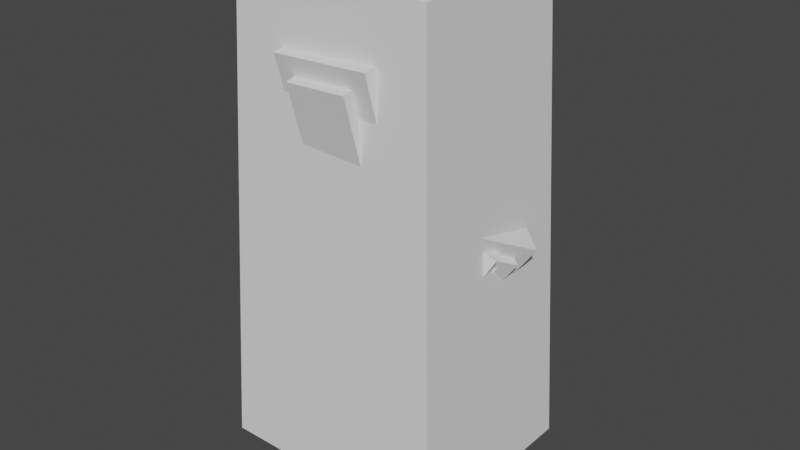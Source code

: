 # Source: LowPolyTree1.blend  (saved by Blender 3.4.6; exported with 4.5.12 LTS)
import bpy
from mathutils import Matrix  # noqa: F401  (used for matrix-valued properties, if any)

bpy.ops.wm.read_factory_settings(use_empty=True)
scene = bpy.context.scene
scene.name = 'Scene'

# ---- collections
col_tree = bpy.data.collections.new('Tree'); scene.collection.children.link(col_tree)
col_tree2 = bpy.data.collections.new('Tree2'); scene.collection.children.link(col_tree2)
col_tree3 = bpy.data.collections.new('Tree3'); scene.collection.children.link(col_tree3)
col_tree4 = bpy.data.collections.new('Tree4'); scene.collection.children.link(col_tree4)
col_bush = bpy.data.collections.new('Bush'); scene.collection.children.link(col_bush)
col_rock1 = bpy.data.collections.new('Rock1'); scene.collection.children.link(col_rock1)
col_mountain1 = bpy.data.collections.new('Mountain1'); scene.collection.children.link(col_mountain1)

# ---- world
world_world = bpy.data.worlds.new('World'); scene.world = world_world
world_world.use_nodes = True; world_world.node_tree.nodes.clear()
_N = world_world.node_tree.nodes; _L = world_world.node_tree.links
n0 = _N.new('ShaderNodeOutputWorld'); n0.name = 'World Output'; n0.location = (300, 300)
n1 = _N.new('ShaderNodeBackground'); n1.name = 'Background'; n1.location = (10, 300)
n1.inputs[0].default_value = (0.05088, 0.05088, 0.05088, 1.0)
_L.new(n1.outputs[0], n0.inputs[0])
n0.is_active_output = True
world_world.color = (0.05088, 0.05088, 0.05088)
world_world.use_sun_shadow = False
world_world.sun_shadow_jitter_overblur = 0.0

# ---- meshes
me_cube_002 = bpy.data.meshes.new('Cube.002')
me_cube_002.from_pydata([(-1.0, -1.0, -1.0), (-1.0, -1.0, 1.0), (-1.0, 1.0, -1.0), (-1.0, 1.0, 1.0), (9.957, -1.0, 11.05), (9.957, -1.0, 13.05), (9.957, 1.0, 11.05), (9.957, 1.0, 13.05), (-3.708, -0.7602, -28.85), (-3.125, -5.476, 36.81), (-3.708, 3.016, -28.85), (-3.125, -2.867, 36.81), (0.06792, -0.7602, -28.85), (-0.515, -5.476, 36.81), (0.06792, 3.016, -28.85), (-0.515, -2.867, 36.81), (-3.452, -3.487, 25.18), (-3.708, -1.143, -12.59), (-3.55, -3.062, 21.7), (-3.64, -2.619, 16.56), (-3.668, -2.14, 10.08), (-3.69, -1.716, 2.726), (-3.703, -1.376, -5.008), (-3.708, 2.632, -12.59), (-3.455, -0.1684, 24.92), (-3.703, 2.392, -5.017), (-3.69, 2.032, 2.689), (-3.669, 1.574, 10.0), (-3.642, 1.051, 16.42), (-3.553, 0.4411, 21.5), (0.06792, 2.632, -12.59), (-0.1844, -0.1684, 24.92), (0.06344, 2.392, -5.017), (0.05029, 2.032, 2.689), (0.02937, 1.574, 10.0), (0.002103, 1.051, 16.42), (-0.08661, 0.4411, 21.5), (0.06792, -1.143, -12.59), (-0.188, -3.487, 25.18), (0.06331, -1.376, -5.008), (0.04977, -1.716, 2.726), (0.02824, -2.14, 10.08), (0.0001744, -2.619, 16.56), (-0.08938, -3.062, 21.7), (-2.469, 0.3374, 6.041), (-2.469, 0.3374, 7.342), (-2.206, -0.9364, 6.041), (-2.206, -0.9364, 7.342), (-11.15, -1.456, 15.73), (-11.15, -1.456, 17.03), (-10.89, -2.729, 15.73), (-10.89, -2.729, 17.03)], [], [(0, 1, 3, 2), (2, 3, 7, 6), (6, 7, 5, 4), (4, 5, 1, 0), (2, 6, 4, 0), (7, 3, 1, 5), (12, 37, 17, 8), (14, 30, 37, 12), (8, 17, 23, 10), (10, 14, 12, 8), (15, 11, 9, 13), (10, 23, 30, 14), (31, 15, 13, 38), (24, 11, 15, 31), (16, 9, 11, 24), (38, 16, 18, 43), (43, 18, 19, 42), (42, 19, 20, 41), (41, 20, 21, 40), (40, 21, 22, 39), (39, 22, 17, 37), (31, 38, 43, 36), (36, 43, 42, 35), (35, 42, 41, 34), (34, 41, 40, 33), (33, 40, 39, 32), (32, 39, 37, 30), (24, 31, 36, 29), (29, 36, 35, 28), (28, 35, 34, 27), (27, 34, 33, 26), (26, 33, 32, 25), (25, 32, 30, 23), (16, 24, 29, 18), (18, 29, 28, 19), (19, 28, 27, 20), (20, 27, 26, 21), (21, 26, 25, 22), (22, 25, 23, 17), (38, 13, 9, 16), (44, 45, 47, 46), (46, 47, 51, 50), (50, 51, 49, 48), (48, 49, 45, 44), (46, 50, 48, 44), (51, 47, 45, 49)])
_uv = me_cube_002.uv_layers.new(name='UVMap')
_uv.uv.foreach_set('vector', [0.375, 0.0, 0.625, 0.0, 0.625, 0.25, 0.375, 0.25, 0.375, 0.25, 0.625, 0.25, 0.625, 0.5, 0.375, 0.5, 0.375, 0.5, 0.625, 0.5, 0.625, 0.75, 0.375, 0.75, 0.375, 0.75, 0.625, 0.75, 0.625, 1.0, 0.375, 1.0, 0.125, 0.5, 0.375, 0.5, 0.375, 0.75, 0.125, 0.75, 0.625, 0.5, 0.875, 0.5, 0.875, 0.75, 0.625, 0.75, 0.375, 0.75, 0.4209, 0.75, 0.4209, 1.0, 0.375, 1.0, 0.375, 0.5, 0.4209, 0.5, 0.4209, 0.75, 0.375, 0.75, 0.375, 0.0, 0.4209, 0.0, 0.4209, 0.25, 0.375, 0.25, 0.125, 0.5, 0.375, 0.5, 0.375, 0.75, 0.125, 0.75, 0.625, 0.5, 0.875, 0.5, 0.875, 0.75, 0.625, 0.75, 0.375, 0.25, 0.4209, 0.25, 0.4209, 0.5, 0.375, 0.5, 0.5554, 0.5, 0.625, 0.5, 0.625, 0.75, 0.557, 0.75, 0.5554, 0.25, 0.625, 0.25, 0.625, 0.5, 0.5554, 0.5, 0.557, 0.0, 0.625, 0.0, 0.625, 0.25, 0.5554, 0.25, 0.557, 0.75, 0.557, 1.0, 0.5411, 0.9998, 0.5391, 0.7557, 0.5391, 0.7557, 0.5411, 0.9998, 0.524, 0.9993, 0.5159, 0.7721, 0.5159, 0.7721, 0.524, 0.9993, 0.5, 0.9974, 0.5, 0.7513, 0.5, 0.7513, 0.5, 0.9974, 0.4678, 0.9988, 0.4659, 0.7576, 0.4659, 0.7576, 0.4678, 0.9988, 0.4432, 0.9997, 0.4428, 0.7519, 0.4428, 0.7519, 0.4432, 0.9997, 0.4209, 1.0, 0.4209, 0.75, 0.5554, 0.5, 0.557, 0.75, 0.5391, 0.7557, 0.5379, 0.5055, 0.5379, 0.5055, 0.5391, 0.7557, 0.5159, 0.7721, 0.5154, 0.5218, 0.5154, 0.5218, 0.5159, 0.7721, 0.5, 0.7513, 0.5, 0.5119, 0.5, 0.5119, 0.5, 0.7513, 0.4659, 0.7576, 0.4661, 0.5074, 0.4661, 0.5074, 0.4659, 0.7576, 0.4428, 0.7519, 0.4428, 0.5019, 0.4428, 0.5019, 0.4428, 0.7519, 0.4209, 0.75, 0.4209, 0.5, 0.5554, 0.25, 0.5554, 0.5, 0.5379, 0.5055, 0.5379, 0.2445, 0.5379, 0.2445, 0.5379, 0.5055, 0.5154, 0.5218, 0.5154, 0.2282, 0.5154, 0.2282, 0.5154, 0.5218, 0.5, 0.5119, 0.5, 0.2381, 0.5, 0.2381, 0.5, 0.5119, 0.4661, 0.5074, 0.4661, 0.2426, 0.4661, 0.2426, 0.4661, 0.5074, 0.4428, 0.5019, 0.4428, 0.2481, 0.4428, 0.2481, 0.4428, 0.5019, 0.4209, 0.5, 0.4209, 0.25, 0.557, 0.0, 0.5554, 0.25, 0.5379, 0.2445, 0.537, -0.0112, 0.537, -0.0112, 0.5379, 0.2445, 0.5154, 0.2282, 0.5078, -0.04355, 0.5078, -0.04355, 0.5154, 0.2282, 0.5, 0.2381, 0.5, 0.0, 0.5, 0.0, 0.5, 0.2381, 0.4661, 0.2426, 0.4641, -0.01397, 0.4641, -0.01397, 0.4661, 0.2426, 0.4428, 0.2481, 0.4423, -0.003554, 0.4423, -0.003554, 0.4428, 0.2481, 0.4209, 0.25, 0.4209, 0.0, 0.557, 0.75, 0.625, 0.75, 0.625, 1.0, 0.557, 1.0, 0.375, 0.0, 0.625, 0.0, 0.625, 0.25, 0.375, 0.25, 0.375, 0.25, 0.625, 0.25, 0.625, 0.5, 0.375, 0.5, 0.375, 0.5, 0.625, 0.5, 0.625, 0.75, 0.375, 0.75, 0.375, 0.75, 0.625, 0.75, 0.625, 1.0, 0.375, 1.0, 0.125, 0.5, 0.375, 0.5, 0.375, 0.75, 0.125, 0.75, 0.625, 0.5, 0.875, 0.5, 0.875, 0.75, 0.625, 0.75])
me_cube_002.update()
me_cube_004 = bpy.data.meshes.new('Cube.004')
me_cube_004.from_pydata([(-0.6398, -1.0, -0.6398), (-0.6398, -1.0, 0.6398), (-1.0, 0.6179, -0.4995), (-1.0, 0.6179, 0.4995), (1.0, -0.6192, -0.6192), (1.0, -0.6192, 0.6192), (1.0, 0.6192, -0.6192), (1.0, 0.6192, 0.6192), (0.6295, 0.9934, 0.6295), (0.6295, 0.9934, -0.6295), (0.6398, -1.0, -0.6398), (0.6398, -1.0, 0.6398), (-1.0, -0.6179, -0.4995), (-1.0, -0.6179, 0.4995), (0.6226, -0.6226, 1.0), (1.0, -1.0, -1.0), (-0.6295, 0.9934, -0.6295), (-1.0, -1.0, -1.0), (-0.6226, -0.6226, 1.0), (-0.6295, 0.9934, 0.6295), (-0.6226, 0.6226, 1.0), (-1.0, 1.0, -1.0), (1.0, 1.0, -1.0), (0.6226, 0.6226, 1.0), (-1.0, -1.0, 1.0), (-1.0, 1.0, 1.0), (1.0, 1.0, 1.0), (1.0, -1.0, 1.0), (-1.209, -0.6179, -0.4995), (-1.209, -0.6179, 0.4995), (-1.209, 0.6179, 0.4995), (-1.209, 0.6179, -0.4995), (-0.6295, 1.216, -0.6295), (-0.6295, 1.216, 0.6295), (0.6295, 1.216, 0.6295), (0.6295, 1.216, -0.6295), (1.209, 0.6192, -0.6192), (1.209, 0.6192, 0.6192), (1.209, -0.6192, 0.6192), (1.209, -0.6192, -0.6192), (0.6398, -1.209, -0.6398), (0.6398, -1.209, 0.6398), (-0.6398, -1.209, 0.6398), (-0.6398, -1.209, -0.6398), (0.6226, 0.6226, 1.209), (-0.6226, 0.6226, 1.209), (-0.6226, -0.6226, 1.209), (0.6226, -0.6226, 1.209)], [], [(21, 22, 15, 17), (7, 6, 22, 26), (6, 4, 15, 22), (5, 7, 26, 27), (4, 5, 27, 15), (0, 1, 24, 17), (11, 10, 15, 27), (10, 0, 17, 15), (1, 11, 27, 24), (12, 2, 21, 17), (13, 12, 17, 24), (3, 13, 24, 25), (2, 3, 25, 21), (19, 16, 21, 25), (16, 9, 22, 21), (8, 19, 25, 26), (9, 8, 26, 22), (18, 20, 25, 24), (20, 23, 26, 25), (23, 14, 27, 26), (14, 18, 24, 27), (28, 29, 30, 31), (13, 29, 28, 12), (3, 30, 29, 13), (2, 31, 30, 3), (12, 28, 31, 2), (32, 33, 34, 35), (19, 33, 32, 16), (8, 34, 33, 19), (9, 35, 34, 8), (16, 32, 35, 9), (36, 37, 38, 39), (7, 37, 36, 6), (5, 38, 37, 7), (4, 39, 38, 5), (6, 36, 39, 4), (40, 41, 42, 43), (11, 41, 40, 10), (1, 42, 41, 11), (0, 43, 42, 1), (10, 40, 43, 0), (44, 45, 46, 47), (20, 45, 44, 23), (18, 46, 45, 20), (14, 47, 46, 18), (23, 44, 47, 14)])
_uv = me_cube_004.uv_layers.new(name='UVMap')
_uv.uv.foreach_set('vector', [0.125, 0.5, 0.375, 0.5, 0.375, 0.75, 0.125, 0.75, 0.5868, 0.5382, 0.4132, 0.5382, 0.375, 0.5, 0.625, 0.5, 0.4132, 0.5382, 0.4132, 0.7118, 0.375, 0.75, 0.375, 0.5, 0.5868, 0.7118, 0.5868, 0.5382, 0.625, 0.5, 0.625, 0.75, 0.4132, 0.7118, 0.5868, 0.7118, 0.625, 0.75, 0.375, 0.75, 0.4132, 0.9618, 0.5868, 0.9618, 0.625, 1.0, 0.375, 1.0, 0.5868, 0.7882, 0.4132, 0.7882, 0.375, 0.75, 0.625, 0.75, 0.4132, 0.7882, 0.4132, 0.9618, 0.375, 1.0, 0.375, 0.75, 0.5868, 0.9618, 0.5868, 0.7882, 0.625, 0.75, 0.625, 1.0, 0.4228, 0.04776, 0.4228, 0.2022, 0.375, 0.25, 0.375, 0.0, 0.5772, 0.04776, 0.4228, 0.04776, 0.375, 0.0, 0.625, 0.0, 0.5772, 0.2022, 0.5772, 0.04776, 0.625, 0.0, 0.625, 0.25, 0.4228, 0.2022, 0.5772, 0.2022, 0.625, 0.25, 0.375, 0.25, 0.574, 0.301, 0.426, 0.301, 0.375, 0.25, 0.625, 0.25, 0.426, 0.301, 0.426, 0.449, 0.375, 0.5, 0.375, 0.25, 0.574, 0.449, 0.574, 0.301, 0.625, 0.25, 0.625, 0.5, 0.426, 0.449, 0.574, 0.449, 0.625, 0.5, 0.375, 0.5, 0.8278, 0.7028, 0.8278, 0.5472, 0.875, 0.5, 0.875, 0.75, 0.8278, 0.5472, 0.6722, 0.5472, 0.625, 0.5, 0.875, 0.5, 0.6722, 0.5472, 0.6722, 0.7028, 0.625, 0.75, 0.625, 0.5, 0.6722, 0.7028, 0.8278, 0.7028, 0.875, 0.75, 0.625, 0.75, 0.4228, 0.04776, 0.5772, 0.04776, 0.5772, 0.2022, 0.4228, 0.2022, 0.5772, 0.04776, 0.5772, 0.04776, 0.4228, 0.04776, 0.4228, 0.04776, 0.5772, 0.2022, 0.5772, 0.2022, 0.5772, 0.04776, 0.5772, 0.04776, 0.4228, 0.2022, 0.4228, 0.2022, 0.5772, 0.2022, 0.5772, 0.2022, 0.4228, 0.04776, 0.4228, 0.04776, 0.4228, 0.2022, 0.4228, 0.2022, 0.426, 0.301, 0.574, 0.301, 0.574, 0.449, 0.426, 0.449, 0.574, 0.301, 0.574, 0.301, 0.426, 0.301, 0.426, 0.301, 0.574, 0.449, 0.574, 0.449, 0.574, 0.301, 0.574, 0.301, 0.426, 0.449, 0.426, 0.449, 0.574, 0.449, 0.574, 0.449, 0.426, 0.301, 0.426, 0.301, 0.426, 0.449, 0.426, 0.449, 0.4132, 0.5382, 0.5868, 0.5382, 0.5868, 0.7118, 0.4132, 0.7118, 0.5868, 0.5382, 0.5868, 0.5382, 0.4132, 0.5382, 0.4132, 0.5382, 0.5868, 0.7118, 0.5868, 0.7118, 0.5868, 0.5382, 0.5868, 0.5382, 0.4132, 0.7118, 0.4132, 0.7118, 0.5868, 0.7118, 0.5868, 0.7118, 0.4132, 0.5382, 0.4132, 0.5382, 0.4132, 0.7118, 0.4132, 0.7118, 0.4132, 0.7882, 0.5868, 0.7882, 0.5868, 0.9618, 0.4132, 0.9618, 0.5868, 0.7882, 0.5868, 0.7882, 0.4132, 0.7882, 0.4132, 0.7882, 0.5868, 0.9618, 0.5868, 0.9618, 0.5868, 0.7882, 0.5868, 0.7882, 0.4132, 0.9618, 0.4132, 0.9618, 0.5868, 0.9618, 0.5868, 0.9618, 0.4132, 0.7882, 0.4132, 0.7882, 0.4132, 0.9618, 0.4132, 0.9618, 0.6722, 0.5472, 0.8278, 0.5472, 0.8278, 0.7028, 0.6722, 0.7028, 0.8278, 0.5472, 0.8278, 0.5472, 0.6722, 0.5472, 0.6722, 0.5472, 0.8278, 0.7028, 0.8278, 0.7028, 0.8278, 0.5472, 0.8278, 0.5472, 0.6722, 0.7028, 0.6722, 0.7028, 0.8278, 0.7028, 0.8278, 0.7028, 0.6722, 0.5472, 0.6722, 0.5472, 0.6722, 0.7028, 0.6722, 0.7028])
me_cube_004.update()
me_cube_005 = bpy.data.meshes.new('Cube.005')
me_cube_005.from_pydata([(-0.6398, -1.0, -0.6398), (-0.6398, -1.0, 0.6398), (-1.0, 0.6179, -0.4995), (-1.0, 0.6179, 0.4995), (1.0, -0.6192, -0.6192), (1.0, -0.6192, 0.6192), (1.0, 0.6192, -0.6192), (1.0, 0.6192, 0.6192), (0.6295, 0.9934, 0.6295), (0.6295, 0.9934, -0.6295), (0.6398, -1.0, -0.6398), (0.6398, -1.0, 0.6398), (-1.0, -0.6179, -0.4995), (-1.0, -0.6179, 0.4995), (1.0, -1.0, -1.0), (-0.6295, 0.9934, -0.6295), (-1.0, -1.0, -1.0), (-0.6295, 0.9934, 0.6295), (-1.0, 1.0, -1.0), (1.0, 1.0, -1.0), (-1.0, -1.0, 1.0), (-1.0, 1.0, 1.0), (1.0, 1.0, 1.0), (1.0, -1.0, 1.0), (-1.209, -0.6179, -0.4995), (-1.209, -0.6179, 0.4995), (-1.209, 0.6179, 0.4995), (-1.209, 0.6179, -0.4995), (-0.6295, 1.216, -0.6295), (-0.6295, 1.216, 0.6295), (0.6295, 1.216, 0.6295), (0.6295, 1.216, -0.6295), (1.209, 0.6192, -0.6192), (1.209, 0.6192, 0.6192), (1.209, -0.6192, 0.6192), (1.209, -0.6192, -0.6192), (0.6398, -1.209, -0.6398), (0.6398, -1.209, 0.6398), (-0.6398, -1.209, 0.6398), (-0.6398, -1.209, -0.6398)], [], [(18, 19, 14, 16), (7, 6, 19, 22), (6, 4, 14, 19), (5, 7, 22, 23), (4, 5, 23, 14), (0, 1, 20, 16), (11, 10, 14, 23), (10, 0, 16, 14), (1, 11, 23, 20), (12, 2, 18, 16), (13, 12, 16, 20), (3, 13, 20, 21), (2, 3, 21, 18), (17, 15, 18, 21), (15, 9, 19, 18), (8, 17, 21, 22), (9, 8, 22, 19), (24, 25, 26, 27), (13, 25, 24, 12), (3, 26, 25, 13), (2, 27, 26, 3), (12, 24, 27, 2), (28, 29, 30, 31), (17, 29, 28, 15), (8, 30, 29, 17), (9, 31, 30, 8), (15, 28, 31, 9), (32, 33, 34, 35), (7, 33, 32, 6), (5, 34, 33, 7), (4, 35, 34, 5), (6, 32, 35, 4), (36, 37, 38, 39), (11, 37, 36, 10), (1, 38, 37, 11), (0, 39, 38, 1), (10, 36, 39, 0), (21, 20, 23, 22)])
_uv = me_cube_005.uv_layers.new(name='UVMap')
_uv.uv.foreach_set('vector', [0.125, 0.5, 0.375, 0.5, 0.375, 0.75, 0.125, 0.75, 0.5868, 0.5382, 0.4132, 0.5382, 0.375, 0.5, 0.625, 0.5, 0.4132, 0.5382, 0.4132, 0.7118, 0.375, 0.75, 0.375, 0.5, 0.5868, 0.7118, 0.5868, 0.5382, 0.625, 0.5, 0.625, 0.75, 0.4132, 0.7118, 0.5868, 0.7118, 0.625, 0.75, 0.375, 0.75, 0.4132, 0.9618, 0.5868, 0.9618, 0.625, 1.0, 0.375, 1.0, 0.5868, 0.7882, 0.4132, 0.7882, 0.375, 0.75, 0.625, 0.75, 0.4132, 0.7882, 0.4132, 0.9618, 0.375, 1.0, 0.375, 0.75, 0.5868, 0.9618, 0.5868, 0.7882, 0.625, 0.75, 0.625, 1.0, 0.4228, 0.04776, 0.4228, 0.2022, 0.375, 0.25, 0.375, 0.0, 0.5772, 0.04776, 0.4228, 0.04776, 0.375, 0.0, 0.625, 0.0, 0.5772, 0.2022, 0.5772, 0.04776, 0.625, 0.0, 0.625, 0.25, 0.4228, 0.2022, 0.5772, 0.2022, 0.625, 0.25, 0.375, 0.25, 0.574, 0.301, 0.426, 0.301, 0.375, 0.25, 0.625, 0.25, 0.426, 0.301, 0.426, 0.449, 0.375, 0.5, 0.375, 0.25, 0.574, 0.449, 0.574, 0.301, 0.625, 0.25, 0.625, 0.5, 0.426, 0.449, 0.574, 0.449, 0.625, 0.5, 0.375, 0.5, 0.4228, 0.04776, 0.5772, 0.04776, 0.5772, 0.2022, 0.4228, 0.2022, 0.5772, 0.04776, 0.5772, 0.04776, 0.4228, 0.04776, 0.4228, 0.04776, 0.5772, 0.2022, 0.5772, 0.2022, 0.5772, 0.04776, 0.5772, 0.04776, 0.4228, 0.2022, 0.4228, 0.2022, 0.5772, 0.2022, 0.5772, 0.2022, 0.4228, 0.04776, 0.4228, 0.04776, 0.4228, 0.2022, 0.4228, 0.2022, 0.426, 0.301, 0.574, 0.301, 0.574, 0.449, 0.426, 0.449, 0.574, 0.301, 0.574, 0.301, 0.426, 0.301, 0.426, 0.301, 0.574, 0.449, 0.574, 0.449, 0.574, 0.301, 0.574, 0.301, 0.426, 0.449, 0.426, 0.449, 0.574, 0.449, 0.574, 0.449, 0.426, 0.301, 0.426, 0.301, 0.426, 0.449, 0.426, 0.449, 0.4132, 0.5382, 0.5868, 0.5382, 0.5868, 0.7118, 0.4132, 0.7118, 0.5868, 0.5382, 0.5868, 0.5382, 0.4132, 0.5382, 0.4132, 0.5382, 0.5868, 0.7118, 0.5868, 0.7118, 0.5868, 0.5382, 0.5868, 0.5382, 0.4132, 0.7118, 0.4132, 0.7118, 0.5868, 0.7118, 0.5868, 0.7118, 0.4132, 0.5382, 0.4132, 0.5382, 0.4132, 0.7118, 0.4132, 0.7118, 0.4132, 0.7882, 0.5868, 0.7882, 0.5868, 0.9618, 0.4132, 0.9618, 0.5868, 0.7882, 0.5868, 0.7882, 0.4132, 0.7882, 0.4132, 0.7882, 0.5868, 0.9618, 0.5868, 0.9618, 0.5868, 0.7882, 0.5868, 0.7882, 0.4132, 0.9618, 0.4132, 0.9618, 0.5868, 0.9618, 0.5868, 0.9618, 0.4132, 0.7882, 0.4132, 0.7882, 0.4132, 0.9618, 0.4132, 0.9618, 0.875, 0.5, 0.875, 0.75, 0.625, 0.75, 0.625, 0.5])
me_cube_005.update()
me_cube_006 = bpy.data.meshes.new('Cube.006')
me_cube_006.from_pydata([(-0.6398, -1.0, -0.6398), (-0.6398, -1.0, 0.6398), (-1.0, 0.6179, -0.4995), (-1.0, 0.6179, 0.4995), (1.0, -0.6192, -0.6192), (1.0, -0.6192, 0.6192), (1.0, 0.6192, -0.6192), (1.0, 0.6192, 0.6192), (0.6295, 0.9934, 0.6295), (0.6295, 0.9934, -0.6295), (0.6398, -1.0, -0.6398), (0.6398, -1.0, 0.6398), (-1.0, -0.6179, -0.4995), (-1.0, -0.6179, 0.4995), (1.0, -1.0, -1.0), (-0.6295, 0.9934, -0.6295), (-1.0, -1.0, -1.0), (-0.6295, 0.9934, 0.6295), (-1.0, 1.0, -1.0), (1.0, 1.0, -1.0), (-1.0, -1.0, 1.0), (-1.0, 1.0, 1.0), (1.0, 1.0, 1.0), (1.0, -1.0, 1.0), (-1.209, -0.6179, -0.4995), (-1.209, -0.6179, 0.4995), (-1.209, 0.6179, 0.4995), (-1.209, 0.6179, -0.4995), (-0.6295, 1.216, -0.6295), (-0.6295, 1.216, 0.6295), (0.6295, 1.216, 0.6295), (0.6295, 1.216, -0.6295), (1.209, 0.6192, -0.6192), (1.209, 0.6192, 0.6192), (1.209, -0.6192, 0.6192), (1.209, -0.6192, -0.6192), (0.6398, -1.209, -0.6398), (0.6398, -1.209, 0.6398), (-0.6398, -1.209, 0.6398), (-0.6398, -1.209, -0.6398)], [], [(18, 19, 14, 16), (7, 6, 19, 22), (6, 4, 14, 19), (5, 7, 22, 23), (4, 5, 23, 14), (0, 1, 20, 16), (11, 10, 14, 23), (10, 0, 16, 14), (1, 11, 23, 20), (12, 2, 18, 16), (13, 12, 16, 20), (3, 13, 20, 21), (2, 3, 21, 18), (17, 15, 18, 21), (15, 9, 19, 18), (8, 17, 21, 22), (9, 8, 22, 19), (24, 25, 26, 27), (13, 25, 24, 12), (3, 26, 25, 13), (2, 27, 26, 3), (12, 24, 27, 2), (28, 29, 30, 31), (17, 29, 28, 15), (8, 30, 29, 17), (9, 31, 30, 8), (15, 28, 31, 9), (32, 33, 34, 35), (7, 33, 32, 6), (5, 34, 33, 7), (4, 35, 34, 5), (6, 32, 35, 4), (36, 37, 38, 39), (11, 37, 36, 10), (1, 38, 37, 11), (0, 39, 38, 1), (10, 36, 39, 0), (21, 20, 23, 22)])
_uv = me_cube_006.uv_layers.new(name='UVMap')
_uv.uv.foreach_set('vector', [0.125, 0.5, 0.375, 0.5, 0.375, 0.75, 0.125, 0.75, 0.5868, 0.5382, 0.4132, 0.5382, 0.375, 0.5, 0.625, 0.5, 0.4132, 0.5382, 0.4132, 0.7118, 0.375, 0.75, 0.375, 0.5, 0.5868, 0.7118, 0.5868, 0.5382, 0.625, 0.5, 0.625, 0.75, 0.4132, 0.7118, 0.5868, 0.7118, 0.625, 0.75, 0.375, 0.75, 0.4132, 0.9618, 0.5868, 0.9618, 0.625, 1.0, 0.375, 1.0, 0.5868, 0.7882, 0.4132, 0.7882, 0.375, 0.75, 0.625, 0.75, 0.4132, 0.7882, 0.4132, 0.9618, 0.375, 1.0, 0.375, 0.75, 0.5868, 0.9618, 0.5868, 0.7882, 0.625, 0.75, 0.625, 1.0, 0.4228, 0.04776, 0.4228, 0.2022, 0.375, 0.25, 0.375, 0.0, 0.5772, 0.04776, 0.4228, 0.04776, 0.375, 0.0, 0.625, 0.0, 0.5772, 0.2022, 0.5772, 0.04776, 0.625, 0.0, 0.625, 0.25, 0.4228, 0.2022, 0.5772, 0.2022, 0.625, 0.25, 0.375, 0.25, 0.574, 0.301, 0.426, 0.301, 0.375, 0.25, 0.625, 0.25, 0.426, 0.301, 0.426, 0.449, 0.375, 0.5, 0.375, 0.25, 0.574, 0.449, 0.574, 0.301, 0.625, 0.25, 0.625, 0.5, 0.426, 0.449, 0.574, 0.449, 0.625, 0.5, 0.375, 0.5, 0.4228, 0.04776, 0.5772, 0.04776, 0.5772, 0.2022, 0.4228, 0.2022, 0.5772, 0.04776, 0.5772, 0.04776, 0.4228, 0.04776, 0.4228, 0.04776, 0.5772, 0.2022, 0.5772, 0.2022, 0.5772, 0.04776, 0.5772, 0.04776, 0.4228, 0.2022, 0.4228, 0.2022, 0.5772, 0.2022, 0.5772, 0.2022, 0.4228, 0.04776, 0.4228, 0.04776, 0.4228, 0.2022, 0.4228, 0.2022, 0.426, 0.301, 0.574, 0.301, 0.574, 0.449, 0.426, 0.449, 0.574, 0.301, 0.574, 0.301, 0.426, 0.301, 0.426, 0.301, 0.574, 0.449, 0.574, 0.449, 0.574, 0.301, 0.574, 0.301, 0.426, 0.449, 0.426, 0.449, 0.574, 0.449, 0.574, 0.449, 0.426, 0.301, 0.426, 0.301, 0.426, 0.449, 0.426, 0.449, 0.4132, 0.5382, 0.5868, 0.5382, 0.5868, 0.7118, 0.4132, 0.7118, 0.5868, 0.5382, 0.5868, 0.5382, 0.4132, 0.5382, 0.4132, 0.5382, 0.5868, 0.7118, 0.5868, 0.7118, 0.5868, 0.5382, 0.5868, 0.5382, 0.4132, 0.7118, 0.4132, 0.7118, 0.5868, 0.7118, 0.5868, 0.7118, 0.4132, 0.5382, 0.4132, 0.5382, 0.4132, 0.7118, 0.4132, 0.7118, 0.4132, 0.7882, 0.5868, 0.7882, 0.5868, 0.9618, 0.4132, 0.9618, 0.5868, 0.7882, 0.5868, 0.7882, 0.4132, 0.7882, 0.4132, 0.7882, 0.5868, 0.9618, 0.5868, 0.9618, 0.5868, 0.7882, 0.5868, 0.7882, 0.4132, 0.9618, 0.4132, 0.9618, 0.5868, 0.9618, 0.5868, 0.9618, 0.4132, 0.7882, 0.4132, 0.7882, 0.4132, 0.9618, 0.4132, 0.9618, 0.875, 0.5, 0.875, 0.75, 0.625, 0.75, 0.625, 0.5])
me_cube_006.update()
me_cube_008 = bpy.data.meshes.new('Cube.008')
me_cube_008.from_pydata([(-0.6398, -1.0, -0.6398), (-0.6398, -1.0, 0.6398), (-1.0, 0.6179, -0.4995), (-1.0, 0.6179, 0.4995), (1.0, -0.6192, -0.6192), (1.0, -0.6192, 0.6192), (1.0, 0.6192, -0.6192), (1.0, 0.6192, 0.6192), (0.6295, 0.9934, 0.6295), (0.6295, 0.9934, -0.6295), (0.6398, -1.0, -0.6398), (0.6398, -1.0, 0.6398), (-1.0, -0.6179, -0.4995), (-1.0, -0.6179, 0.4995), (1.0, -1.0, -1.0), (-0.6295, 0.9934, -0.6295), (-1.0, -1.0, -1.0), (-0.6295, 0.9934, 0.6295), (-1.0, 1.0, -1.0), (1.0, 1.0, -1.0), (-1.0, -1.0, 1.0), (-1.0, 1.0, 1.0), (1.0, 1.0, 1.0), (1.0, -1.0, 1.0), (-1.209, -0.6179, -0.4995), (-1.209, -0.6179, 0.4995), (-1.209, 0.6179, 0.4995), (-1.209, 0.6179, -0.4995), (-0.6295, 1.216, -0.6295), (-0.6295, 1.216, 0.6295), (0.6295, 1.216, 0.6295), (0.6295, 1.216, -0.6295), (1.209, 0.6192, -0.6192), (1.209, 0.6192, 0.6192), (1.209, -0.6192, 0.6192), (1.209, -0.6192, -0.6192), (0.6398, -1.209, -0.6398), (0.6398, -1.209, 0.6398), (-0.6398, -1.209, 0.6398), (-0.6398, -1.209, -0.6398)], [], [(18, 19, 14, 16), (7, 6, 19, 22), (6, 4, 14, 19), (5, 7, 22, 23), (4, 5, 23, 14), (0, 1, 20, 16), (11, 10, 14, 23), (10, 0, 16, 14), (1, 11, 23, 20), (12, 2, 18, 16), (13, 12, 16, 20), (3, 13, 20, 21), (2, 3, 21, 18), (17, 15, 18, 21), (15, 9, 19, 18), (8, 17, 21, 22), (9, 8, 22, 19), (24, 25, 26, 27), (13, 25, 24, 12), (3, 26, 25, 13), (2, 27, 26, 3), (12, 24, 27, 2), (28, 29, 30, 31), (17, 29, 28, 15), (8, 30, 29, 17), (9, 31, 30, 8), (15, 28, 31, 9), (32, 33, 34, 35), (7, 33, 32, 6), (5, 34, 33, 7), (4, 35, 34, 5), (6, 32, 35, 4), (36, 37, 38, 39), (11, 37, 36, 10), (1, 38, 37, 11), (0, 39, 38, 1), (10, 36, 39, 0), (21, 20, 23, 22)])
_uv = me_cube_008.uv_layers.new(name='UVMap')
_uv.uv.foreach_set('vector', [0.125, 0.5, 0.375, 0.5, 0.375, 0.75, 0.125, 0.75, 0.5868, 0.5382, 0.4132, 0.5382, 0.375, 0.5, 0.625, 0.5, 0.4132, 0.5382, 0.4132, 0.7118, 0.375, 0.75, 0.375, 0.5, 0.5868, 0.7118, 0.5868, 0.5382, 0.625, 0.5, 0.625, 0.75, 0.4132, 0.7118, 0.5868, 0.7118, 0.625, 0.75, 0.375, 0.75, 0.4132, 0.9618, 0.5868, 0.9618, 0.625, 1.0, 0.375, 1.0, 0.5868, 0.7882, 0.4132, 0.7882, 0.375, 0.75, 0.625, 0.75, 0.4132, 0.7882, 0.4132, 0.9618, 0.375, 1.0, 0.375, 0.75, 0.5868, 0.9618, 0.5868, 0.7882, 0.625, 0.75, 0.625, 1.0, 0.4228, 0.04776, 0.4228, 0.2022, 0.375, 0.25, 0.375, 0.0, 0.5772, 0.04776, 0.4228, 0.04776, 0.375, 0.0, 0.625, 0.0, 0.5772, 0.2022, 0.5772, 0.04776, 0.625, 0.0, 0.625, 0.25, 0.4228, 0.2022, 0.5772, 0.2022, 0.625, 0.25, 0.375, 0.25, 0.574, 0.301, 0.426, 0.301, 0.375, 0.25, 0.625, 0.25, 0.426, 0.301, 0.426, 0.449, 0.375, 0.5, 0.375, 0.25, 0.574, 0.449, 0.574, 0.301, 0.625, 0.25, 0.625, 0.5, 0.426, 0.449, 0.574, 0.449, 0.625, 0.5, 0.375, 0.5, 0.4228, 0.04776, 0.5772, 0.04776, 0.5772, 0.2022, 0.4228, 0.2022, 0.5772, 0.04776, 0.5772, 0.04776, 0.4228, 0.04776, 0.4228, 0.04776, 0.5772, 0.2022, 0.5772, 0.2022, 0.5772, 0.04776, 0.5772, 0.04776, 0.4228, 0.2022, 0.4228, 0.2022, 0.5772, 0.2022, 0.5772, 0.2022, 0.4228, 0.04776, 0.4228, 0.04776, 0.4228, 0.2022, 0.4228, 0.2022, 0.426, 0.301, 0.574, 0.301, 0.574, 0.449, 0.426, 0.449, 0.574, 0.301, 0.574, 0.301, 0.426, 0.301, 0.426, 0.301, 0.574, 0.449, 0.574, 0.449, 0.574, 0.301, 0.574, 0.301, 0.426, 0.449, 0.426, 0.449, 0.574, 0.449, 0.574, 0.449, 0.426, 0.301, 0.426, 0.301, 0.426, 0.449, 0.426, 0.449, 0.4132, 0.5382, 0.5868, 0.5382, 0.5868, 0.7118, 0.4132, 0.7118, 0.5868, 0.5382, 0.5868, 0.5382, 0.4132, 0.5382, 0.4132, 0.5382, 0.5868, 0.7118, 0.5868, 0.7118, 0.5868, 0.5382, 0.5868, 0.5382, 0.4132, 0.7118, 0.4132, 0.7118, 0.5868, 0.7118, 0.5868, 0.7118, 0.4132, 0.5382, 0.4132, 0.5382, 0.4132, 0.7118, 0.4132, 0.7118, 0.4132, 0.7882, 0.5868, 0.7882, 0.5868, 0.9618, 0.4132, 0.9618, 0.5868, 0.7882, 0.5868, 0.7882, 0.4132, 0.7882, 0.4132, 0.7882, 0.5868, 0.9618, 0.5868, 0.9618, 0.5868, 0.7882, 0.5868, 0.7882, 0.4132, 0.9618, 0.4132, 0.9618, 0.5868, 0.9618, 0.5868, 0.9618, 0.4132, 0.7882, 0.4132, 0.7882, 0.4132, 0.9618, 0.4132, 0.9618, 0.875, 0.5, 0.875, 0.75, 0.625, 0.75, 0.625, 0.5])
me_cube_008.update()
me_cube_009 = bpy.data.meshes.new('Cube.009')
me_cube_009.from_pydata([(-0.6398, -1.0, -0.6398), (-0.6398, -1.0, 0.6398), (-1.0, 0.6179, -0.4995), (-1.0, 0.6179, 0.4995), (1.0, -0.6192, -0.6192), (1.0, -0.6192, 0.6192), (1.0, 0.6192, -0.6192), (1.0, 0.6192, 0.6192), (0.6295, 0.9934, 0.6295), (0.6295, 0.9934, -0.6295), (0.6398, -1.0, -0.6398), (0.6398, -1.0, 0.6398), (-1.0, -0.6179, -0.4995), (-1.0, -0.6179, 0.4995), (1.0, -1.0, -1.0), (-0.6295, 0.9934, -0.6295), (-1.0, -1.0, -1.0), (-0.6295, 0.9934, 0.6295), (-1.0, 1.0, -1.0), (1.0, 1.0, -1.0), (-1.0, -1.0, 1.0), (-1.0, 1.0, 1.0), (1.0, 1.0, 1.0), (1.0, -1.0, 1.0), (-1.209, -0.6179, -0.4995), (-1.209, -0.6179, 0.4995), (-1.209, 0.6179, 0.4995), (-1.209, 0.6179, -0.4995), (-0.6295, 1.216, -0.6295), (-0.6295, 1.216, 0.6295), (0.6295, 1.216, 0.6295), (0.6295, 1.216, -0.6295), (1.209, 0.6192, -0.6192), (1.209, 0.6192, 0.6192), (1.209, -0.6192, 0.6192), (1.209, -0.6192, -0.6192), (0.6398, -1.209, -0.6398), (0.6398, -1.209, 0.6398), (-0.6398, -1.209, 0.6398), (-0.6398, -1.209, -0.6398)], [], [(18, 19, 14, 16), (7, 6, 19, 22), (6, 4, 14, 19), (5, 7, 22, 23), (4, 5, 23, 14), (0, 1, 20, 16), (11, 10, 14, 23), (10, 0, 16, 14), (1, 11, 23, 20), (12, 2, 18, 16), (13, 12, 16, 20), (3, 13, 20, 21), (2, 3, 21, 18), (17, 15, 18, 21), (15, 9, 19, 18), (8, 17, 21, 22), (9, 8, 22, 19), (24, 25, 26, 27), (13, 25, 24, 12), (3, 26, 25, 13), (2, 27, 26, 3), (12, 24, 27, 2), (28, 29, 30, 31), (17, 29, 28, 15), (8, 30, 29, 17), (9, 31, 30, 8), (15, 28, 31, 9), (32, 33, 34, 35), (7, 33, 32, 6), (5, 34, 33, 7), (4, 35, 34, 5), (6, 32, 35, 4), (36, 37, 38, 39), (11, 37, 36, 10), (1, 38, 37, 11), (0, 39, 38, 1), (10, 36, 39, 0), (21, 20, 23, 22)])
_uv = me_cube_009.uv_layers.new(name='UVMap')
_uv.uv.foreach_set('vector', [0.125, 0.5, 0.375, 0.5, 0.375, 0.75, 0.125, 0.75, 0.5868, 0.5382, 0.4132, 0.5382, 0.375, 0.5, 0.625, 0.5, 0.4132, 0.5382, 0.4132, 0.7118, 0.375, 0.75, 0.375, 0.5, 0.5868, 0.7118, 0.5868, 0.5382, 0.625, 0.5, 0.625, 0.75, 0.4132, 0.7118, 0.5868, 0.7118, 0.625, 0.75, 0.375, 0.75, 0.4132, 0.9618, 0.5868, 0.9618, 0.625, 1.0, 0.375, 1.0, 0.5868, 0.7882, 0.4132, 0.7882, 0.375, 0.75, 0.625, 0.75, 0.4132, 0.7882, 0.4132, 0.9618, 0.375, 1.0, 0.375, 0.75, 0.5868, 0.9618, 0.5868, 0.7882, 0.625, 0.75, 0.625, 1.0, 0.4228, 0.04776, 0.4228, 0.2022, 0.375, 0.25, 0.375, 0.0, 0.5772, 0.04776, 0.4228, 0.04776, 0.375, 0.0, 0.625, 0.0, 0.5772, 0.2022, 0.5772, 0.04776, 0.625, 0.0, 0.625, 0.25, 0.4228, 0.2022, 0.5772, 0.2022, 0.625, 0.25, 0.375, 0.25, 0.574, 0.301, 0.426, 0.301, 0.375, 0.25, 0.625, 0.25, 0.426, 0.301, 0.426, 0.449, 0.375, 0.5, 0.375, 0.25, 0.574, 0.449, 0.574, 0.301, 0.625, 0.25, 0.625, 0.5, 0.426, 0.449, 0.574, 0.449, 0.625, 0.5, 0.375, 0.5, 0.4228, 0.04776, 0.5772, 0.04776, 0.5772, 0.2022, 0.4228, 0.2022, 0.5772, 0.04776, 0.5772, 0.04776, 0.4228, 0.04776, 0.4228, 0.04776, 0.5772, 0.2022, 0.5772, 0.2022, 0.5772, 0.04776, 0.5772, 0.04776, 0.4228, 0.2022, 0.4228, 0.2022, 0.5772, 0.2022, 0.5772, 0.2022, 0.4228, 0.04776, 0.4228, 0.04776, 0.4228, 0.2022, 0.4228, 0.2022, 0.426, 0.301, 0.574, 0.301, 0.574, 0.449, 0.426, 0.449, 0.574, 0.301, 0.574, 0.301, 0.426, 0.301, 0.426, 0.301, 0.574, 0.449, 0.574, 0.449, 0.574, 0.301, 0.574, 0.301, 0.426, 0.449, 0.426, 0.449, 0.574, 0.449, 0.574, 0.449, 0.426, 0.301, 0.426, 0.301, 0.426, 0.449, 0.426, 0.449, 0.4132, 0.5382, 0.5868, 0.5382, 0.5868, 0.7118, 0.4132, 0.7118, 0.5868, 0.5382, 0.5868, 0.5382, 0.4132, 0.5382, 0.4132, 0.5382, 0.5868, 0.7118, 0.5868, 0.7118, 0.5868, 0.5382, 0.5868, 0.5382, 0.4132, 0.7118, 0.4132, 0.7118, 0.5868, 0.7118, 0.5868, 0.7118, 0.4132, 0.5382, 0.4132, 0.5382, 0.4132, 0.7118, 0.4132, 0.7118, 0.4132, 0.7882, 0.5868, 0.7882, 0.5868, 0.9618, 0.4132, 0.9618, 0.5868, 0.7882, 0.5868, 0.7882, 0.4132, 0.7882, 0.4132, 0.7882, 0.5868, 0.9618, 0.5868, 0.9618, 0.5868, 0.7882, 0.5868, 0.7882, 0.4132, 0.9618, 0.4132, 0.9618, 0.5868, 0.9618, 0.5868, 0.9618, 0.4132, 0.7882, 0.4132, 0.7882, 0.4132, 0.9618, 0.4132, 0.9618, 0.875, 0.5, 0.875, 0.75, 0.625, 0.75, 0.625, 0.5])
me_cube_009.update()
me_cube_010 = bpy.data.meshes.new('Cube.010')
me_cube_010.from_pydata([(-0.6398, -1.0, -0.6398), (-0.6398, -1.0, 0.6398), (-1.0, 0.6179, -0.4995), (-1.0, 0.6179, 0.4995), (1.0, -0.6192, -0.6192), (1.0, -0.6192, 0.6192), (1.0, 0.6192, -0.6192), (1.0, 0.6192, 0.6192), (0.6295, 0.9934, 0.6295), (0.6295, 0.9934, -0.6295), (0.6398, -1.0, -0.6398), (0.6398, -1.0, 0.6398), (-1.0, -0.6179, -0.4995), (-1.0, -0.6179, 0.4995), (1.0, -1.0, -1.0), (-0.6295, 0.9934, -0.6295), (-1.0, -1.0, -1.0), (-0.6295, 0.9934, 0.6295), (-1.0, 1.0, -1.0), (1.0, 1.0, -1.0), (-1.0, -1.0, 1.0), (-1.0, 1.0, 1.0), (1.0, 1.0, 1.0), (1.0, -1.0, 1.0), (-1.209, -0.6179, -0.4995), (-1.209, -0.6179, 0.4995), (-1.209, 0.6179, 0.4995), (-1.209, 0.6179, -0.4995), (-0.6295, 1.216, -0.6295), (-0.6295, 1.216, 0.6295), (0.6295, 1.216, 0.6295), (0.6295, 1.216, -0.6295), (1.209, 0.6192, -0.6192), (1.209, 0.6192, 0.6192), (1.209, -0.6192, 0.6192), (1.209, -0.6192, -0.6192), (0.6398, -1.209, -0.6398), (0.6398, -1.209, 0.6398), (-0.6398, -1.209, 0.6398), (-0.6398, -1.209, -0.6398)], [], [(18, 19, 14, 16), (7, 6, 19, 22), (6, 4, 14, 19), (5, 7, 22, 23), (4, 5, 23, 14), (0, 1, 20, 16), (11, 10, 14, 23), (10, 0, 16, 14), (1, 11, 23, 20), (12, 2, 18, 16), (13, 12, 16, 20), (3, 13, 20, 21), (2, 3, 21, 18), (17, 15, 18, 21), (15, 9, 19, 18), (8, 17, 21, 22), (9, 8, 22, 19), (24, 25, 26, 27), (13, 25, 24, 12), (3, 26, 25, 13), (2, 27, 26, 3), (12, 24, 27, 2), (28, 29, 30, 31), (17, 29, 28, 15), (8, 30, 29, 17), (9, 31, 30, 8), (15, 28, 31, 9), (32, 33, 34, 35), (7, 33, 32, 6), (5, 34, 33, 7), (4, 35, 34, 5), (6, 32, 35, 4), (36, 37, 38, 39), (11, 37, 36, 10), (1, 38, 37, 11), (0, 39, 38, 1), (10, 36, 39, 0), (21, 20, 23, 22)])
_uv = me_cube_010.uv_layers.new(name='UVMap')
_uv.uv.foreach_set('vector', [0.125, 0.5, 0.375, 0.5, 0.375, 0.75, 0.125, 0.75, 0.5868, 0.5382, 0.4132, 0.5382, 0.375, 0.5, 0.625, 0.5, 0.4132, 0.5382, 0.4132, 0.7118, 0.375, 0.75, 0.375, 0.5, 0.5868, 0.7118, 0.5868, 0.5382, 0.625, 0.5, 0.625, 0.75, 0.4132, 0.7118, 0.5868, 0.7118, 0.625, 0.75, 0.375, 0.75, 0.4132, 0.9618, 0.5868, 0.9618, 0.625, 1.0, 0.375, 1.0, 0.5868, 0.7882, 0.4132, 0.7882, 0.375, 0.75, 0.625, 0.75, 0.4132, 0.7882, 0.4132, 0.9618, 0.375, 1.0, 0.375, 0.75, 0.5868, 0.9618, 0.5868, 0.7882, 0.625, 0.75, 0.625, 1.0, 0.4228, 0.04776, 0.4228, 0.2022, 0.375, 0.25, 0.375, 0.0, 0.5772, 0.04776, 0.4228, 0.04776, 0.375, 0.0, 0.625, 0.0, 0.5772, 0.2022, 0.5772, 0.04776, 0.625, 0.0, 0.625, 0.25, 0.4228, 0.2022, 0.5772, 0.2022, 0.625, 0.25, 0.375, 0.25, 0.574, 0.301, 0.426, 0.301, 0.375, 0.25, 0.625, 0.25, 0.426, 0.301, 0.426, 0.449, 0.375, 0.5, 0.375, 0.25, 0.574, 0.449, 0.574, 0.301, 0.625, 0.25, 0.625, 0.5, 0.426, 0.449, 0.574, 0.449, 0.625, 0.5, 0.375, 0.5, 0.4228, 0.04776, 0.5772, 0.04776, 0.5772, 0.2022, 0.4228, 0.2022, 0.5772, 0.04776, 0.5772, 0.04776, 0.4228, 0.04776, 0.4228, 0.04776, 0.5772, 0.2022, 0.5772, 0.2022, 0.5772, 0.04776, 0.5772, 0.04776, 0.4228, 0.2022, 0.4228, 0.2022, 0.5772, 0.2022, 0.5772, 0.2022, 0.4228, 0.04776, 0.4228, 0.04776, 0.4228, 0.2022, 0.4228, 0.2022, 0.426, 0.301, 0.574, 0.301, 0.574, 0.449, 0.426, 0.449, 0.574, 0.301, 0.574, 0.301, 0.426, 0.301, 0.426, 0.301, 0.574, 0.449, 0.574, 0.449, 0.574, 0.301, 0.574, 0.301, 0.426, 0.449, 0.426, 0.449, 0.574, 0.449, 0.574, 0.449, 0.426, 0.301, 0.426, 0.301, 0.426, 0.449, 0.426, 0.449, 0.4132, 0.5382, 0.5868, 0.5382, 0.5868, 0.7118, 0.4132, 0.7118, 0.5868, 0.5382, 0.5868, 0.5382, 0.4132, 0.5382, 0.4132, 0.5382, 0.5868, 0.7118, 0.5868, 0.7118, 0.5868, 0.5382, 0.5868, 0.5382, 0.4132, 0.7118, 0.4132, 0.7118, 0.5868, 0.7118, 0.5868, 0.7118, 0.4132, 0.5382, 0.4132, 0.5382, 0.4132, 0.7118, 0.4132, 0.7118, 0.4132, 0.7882, 0.5868, 0.7882, 0.5868, 0.9618, 0.4132, 0.9618, 0.5868, 0.7882, 0.5868, 0.7882, 0.4132, 0.7882, 0.4132, 0.7882, 0.5868, 0.9618, 0.5868, 0.9618, 0.5868, 0.7882, 0.5868, 0.7882, 0.4132, 0.9618, 0.4132, 0.9618, 0.5868, 0.9618, 0.5868, 0.9618, 0.4132, 0.7882, 0.4132, 0.7882, 0.4132, 0.9618, 0.4132, 0.9618, 0.875, 0.5, 0.875, 0.75, 0.625, 0.75, 0.625, 0.5])
me_cube_010.update()
me_cube_011 = bpy.data.meshes.new('Cube.011')
me_cube_011.from_pydata([(-1.0, -1.0, -1.0), (-1.0, -1.0, 1.0), (-1.0, 1.0, -1.0), (-1.0, 1.0, 1.0), (9.957, -1.0, 11.05), (9.957, -1.0, 13.05), (9.957, 1.0, 11.05), (9.957, 1.0, 13.05), (-3.708, -0.7602, -28.85), (-3.125, -5.476, 36.81), (-3.708, 3.016, -28.85), (-3.125, -2.867, 36.81), (0.06792, -0.7602, -28.85), (-0.515, -5.476, 36.81), (0.06792, 3.016, -28.85), (-0.515, -2.867, 36.81), (-3.452, -3.487, 25.18), (-3.708, -1.143, -12.59), (-3.55, -3.062, 21.7), (-3.64, -2.619, 16.56), (-3.668, -2.14, 10.08), (-3.69, -1.716, 2.726), (-3.703, -1.376, -5.008), (-3.708, 2.632, -12.59), (-3.455, -0.1684, 24.92), (-3.703, 2.392, -5.017), (-3.69, 2.032, 2.689), (-3.669, 1.574, 10.0), (-3.642, 1.051, 16.42), (-3.553, 0.4411, 21.5), (0.06792, 2.632, -12.59), (-0.1844, -0.1684, 24.92), (0.06344, 2.392, -5.017), (0.05029, 2.032, 2.689), (0.02937, 1.574, 10.0), (0.002103, 1.051, 16.42), (-0.08661, 0.4411, 21.5), (0.06792, -1.143, -12.59), (-0.188, -3.487, 25.18), (0.06331, -1.376, -5.008), (0.04977, -1.716, 2.726), (0.02824, -2.14, 10.08), (0.0001744, -2.619, 16.56), (-0.08938, -3.062, 21.7), (-2.469, 0.3374, 6.041), (-2.469, 0.3374, 7.342), (-2.206, -0.9364, 6.041), (-2.206, -0.9364, 7.342), (-11.15, -1.456, 15.73), (-11.15, -1.456, 17.03), (-10.89, -2.729, 15.73), (-10.89, -2.729, 17.03)], [], [(0, 1, 3, 2), (2, 3, 7, 6), (6, 7, 5, 4), (4, 5, 1, 0), (2, 6, 4, 0), (7, 3, 1, 5), (12, 37, 17, 8), (14, 30, 37, 12), (8, 17, 23, 10), (10, 14, 12, 8), (15, 11, 9, 13), (10, 23, 30, 14), (31, 15, 13, 38), (24, 11, 15, 31), (16, 9, 11, 24), (38, 16, 18, 43), (43, 18, 19, 42), (42, 19, 20, 41), (41, 20, 21, 40), (40, 21, 22, 39), (39, 22, 17, 37), (31, 38, 43, 36), (36, 43, 42, 35), (35, 42, 41, 34), (34, 41, 40, 33), (33, 40, 39, 32), (32, 39, 37, 30), (24, 31, 36, 29), (29, 36, 35, 28), (28, 35, 34, 27), (27, 34, 33, 26), (26, 33, 32, 25), (25, 32, 30, 23), (16, 24, 29, 18), (18, 29, 28, 19), (19, 28, 27, 20), (20, 27, 26, 21), (21, 26, 25, 22), (22, 25, 23, 17), (38, 13, 9, 16), (44, 45, 47, 46), (46, 47, 51, 50), (50, 51, 49, 48), (48, 49, 45, 44), (46, 50, 48, 44), (51, 47, 45, 49)])
_uv = me_cube_011.uv_layers.new(name='UVMap')
_uv.uv.foreach_set('vector', [0.375, 0.0, 0.625, 0.0, 0.625, 0.25, 0.375, 0.25, 0.375, 0.25, 0.625, 0.25, 0.625, 0.5, 0.375, 0.5, 0.375, 0.5, 0.625, 0.5, 0.625, 0.75, 0.375, 0.75, 0.375, 0.75, 0.625, 0.75, 0.625, 1.0, 0.375, 1.0, 0.125, 0.5, 0.375, 0.5, 0.375, 0.75, 0.125, 0.75, 0.625, 0.5, 0.875, 0.5, 0.875, 0.75, 0.625, 0.75, 0.375, 0.75, 0.4209, 0.75, 0.4209, 1.0, 0.375, 1.0, 0.375, 0.5, 0.4209, 0.5, 0.4209, 0.75, 0.375, 0.75, 0.375, 0.0, 0.4209, 0.0, 0.4209, 0.25, 0.375, 0.25, 0.125, 0.5, 0.375, 0.5, 0.375, 0.75, 0.125, 0.75, 0.625, 0.5, 0.875, 0.5, 0.875, 0.75, 0.625, 0.75, 0.375, 0.25, 0.4209, 0.25, 0.4209, 0.5, 0.375, 0.5, 0.5554, 0.5, 0.625, 0.5, 0.625, 0.75, 0.557, 0.75, 0.5554, 0.25, 0.625, 0.25, 0.625, 0.5, 0.5554, 0.5, 0.557, 0.0, 0.625, 0.0, 0.625, 0.25, 0.5554, 0.25, 0.557, 0.75, 0.557, 1.0, 0.5411, 0.9998, 0.5391, 0.7557, 0.5391, 0.7557, 0.5411, 0.9998, 0.524, 0.9993, 0.5159, 0.7721, 0.5159, 0.7721, 0.524, 0.9993, 0.5, 0.9974, 0.5, 0.7513, 0.5, 0.7513, 0.5, 0.9974, 0.4678, 0.9988, 0.4659, 0.7576, 0.4659, 0.7576, 0.4678, 0.9988, 0.4432, 0.9997, 0.4428, 0.7519, 0.4428, 0.7519, 0.4432, 0.9997, 0.4209, 1.0, 0.4209, 0.75, 0.5554, 0.5, 0.557, 0.75, 0.5391, 0.7557, 0.5379, 0.5055, 0.5379, 0.5055, 0.5391, 0.7557, 0.5159, 0.7721, 0.5154, 0.5218, 0.5154, 0.5218, 0.5159, 0.7721, 0.5, 0.7513, 0.5, 0.5119, 0.5, 0.5119, 0.5, 0.7513, 0.4659, 0.7576, 0.4661, 0.5074, 0.4661, 0.5074, 0.4659, 0.7576, 0.4428, 0.7519, 0.4428, 0.5019, 0.4428, 0.5019, 0.4428, 0.7519, 0.4209, 0.75, 0.4209, 0.5, 0.5554, 0.25, 0.5554, 0.5, 0.5379, 0.5055, 0.5379, 0.2445, 0.5379, 0.2445, 0.5379, 0.5055, 0.5154, 0.5218, 0.5154, 0.2282, 0.5154, 0.2282, 0.5154, 0.5218, 0.5, 0.5119, 0.5, 0.2381, 0.5, 0.2381, 0.5, 0.5119, 0.4661, 0.5074, 0.4661, 0.2426, 0.4661, 0.2426, 0.4661, 0.5074, 0.4428, 0.5019, 0.4428, 0.2481, 0.4428, 0.2481, 0.4428, 0.5019, 0.4209, 0.5, 0.4209, 0.25, 0.557, 0.0, 0.5554, 0.25, 0.5379, 0.2445, 0.537, -0.0112, 0.537, -0.0112, 0.5379, 0.2445, 0.5154, 0.2282, 0.5078, -0.04355, 0.5078, -0.04355, 0.5154, 0.2282, 0.5, 0.2381, 0.5, 0.0, 0.5, 0.0, 0.5, 0.2381, 0.4661, 0.2426, 0.4641, -0.01397, 0.4641, -0.01397, 0.4661, 0.2426, 0.4428, 0.2481, 0.4423, -0.003554, 0.4423, -0.003554, 0.4428, 0.2481, 0.4209, 0.25, 0.4209, 0.0, 0.557, 0.75, 0.625, 0.75, 0.625, 1.0, 0.557, 1.0, 0.375, 0.0, 0.625, 0.0, 0.625, 0.25, 0.375, 0.25, 0.375, 0.25, 0.625, 0.25, 0.625, 0.5, 0.375, 0.5, 0.375, 0.5, 0.625, 0.5, 0.625, 0.75, 0.375, 0.75, 0.375, 0.75, 0.625, 0.75, 0.625, 1.0, 0.375, 1.0, 0.125, 0.5, 0.375, 0.5, 0.375, 0.75, 0.125, 0.75, 0.625, 0.5, 0.875, 0.5, 0.875, 0.75, 0.625, 0.75])
me_cube_011.update()
me_cube_014 = bpy.data.meshes.new('Cube.014')
me_cube_014.from_pydata([(-0.6398, -1.0, -0.6398), (-0.6398, -1.0, 0.6398), (-1.0, 0.6179, -0.4995), (-1.0, 0.6179, 0.4995), (1.0, -0.6192, -0.6192), (1.0, -0.6192, 0.6192), (1.0, 0.6192, -0.6192), (1.0, 0.6192, 0.6192), (0.6295, 0.9934, 0.6295), (0.6295, 0.9934, -0.6295), (0.6398, -1.0, -0.6398), (0.6398, -1.0, 0.6398), (-1.0, -0.6179, -0.4995), (-1.0, -0.6179, 0.4995), (0.6226, -0.6226, 1.0), (1.0, -1.0, -1.0), (-0.6295, 0.9934, -0.6295), (-1.0, -1.0, -1.0), (-0.6226, -0.6226, 1.0), (-0.6295, 0.9934, 0.6295), (-0.6226, 0.6226, 1.0), (-1.0, 1.0, -1.0), (1.0, 1.0, -1.0), (0.6226, 0.6226, 1.0), (-1.0, -1.0, 1.0), (-1.0, 1.0, 1.0), (1.0, 1.0, 1.0), (1.0, -1.0, 1.0), (-1.209, -0.6179, -0.4995), (-1.209, -0.6179, 0.4995), (-1.209, 0.6179, 0.4995), (-1.209, 0.6179, -0.4995), (-0.6295, 1.216, -0.6295), (-0.6295, 1.216, 0.6295), (0.6295, 1.216, 0.6295), (0.6295, 1.216, -0.6295), (1.209, 0.6192, -0.6192), (1.209, 0.6192, 0.6192), (1.209, -0.6192, 0.6192), (1.209, -0.6192, -0.6192), (0.6398, -1.209, -0.6398), (0.6398, -1.209, 0.6398), (-0.6398, -1.209, 0.6398), (-0.6398, -1.209, -0.6398), (0.6226, 0.6226, 1.209), (-0.6226, 0.6226, 1.209), (-0.6226, -0.6226, 1.209), (0.6226, -0.6226, 1.209)], [], [(21, 22, 15, 17), (7, 6, 22, 26), (6, 4, 15, 22), (5, 7, 26, 27), (4, 5, 27, 15), (0, 1, 24, 17), (11, 10, 15, 27), (10, 0, 17, 15), (1, 11, 27, 24), (12, 2, 21, 17), (13, 12, 17, 24), (3, 13, 24, 25), (2, 3, 25, 21), (19, 16, 21, 25), (16, 9, 22, 21), (8, 19, 25, 26), (9, 8, 26, 22), (18, 20, 25, 24), (20, 23, 26, 25), (23, 14, 27, 26), (14, 18, 24, 27), (28, 29, 30, 31), (13, 29, 28, 12), (3, 30, 29, 13), (2, 31, 30, 3), (12, 28, 31, 2), (32, 33, 34, 35), (19, 33, 32, 16), (8, 34, 33, 19), (9, 35, 34, 8), (16, 32, 35, 9), (36, 37, 38, 39), (7, 37, 36, 6), (5, 38, 37, 7), (4, 39, 38, 5), (6, 36, 39, 4), (40, 41, 42, 43), (11, 41, 40, 10), (1, 42, 41, 11), (0, 43, 42, 1), (10, 40, 43, 0), (44, 45, 46, 47), (20, 45, 44, 23), (18, 46, 45, 20), (14, 47, 46, 18), (23, 44, 47, 14)])
_uv = me_cube_014.uv_layers.new(name='UVMap')
_uv.uv.foreach_set('vector', [0.125, 0.5, 0.375, 0.5, 0.375, 0.75, 0.125, 0.75, 0.5868, 0.5382, 0.4132, 0.5382, 0.375, 0.5, 0.625, 0.5, 0.4132, 0.5382, 0.4132, 0.7118, 0.375, 0.75, 0.375, 0.5, 0.5868, 0.7118, 0.5868, 0.5382, 0.625, 0.5, 0.625, 0.75, 0.4132, 0.7118, 0.5868, 0.7118, 0.625, 0.75, 0.375, 0.75, 0.4132, 0.9618, 0.5868, 0.9618, 0.625, 1.0, 0.375, 1.0, 0.5868, 0.7882, 0.4132, 0.7882, 0.375, 0.75, 0.625, 0.75, 0.4132, 0.7882, 0.4132, 0.9618, 0.375, 1.0, 0.375, 0.75, 0.5868, 0.9618, 0.5868, 0.7882, 0.625, 0.75, 0.625, 1.0, 0.4228, 0.04776, 0.4228, 0.2022, 0.375, 0.25, 0.375, 0.0, 0.5772, 0.04776, 0.4228, 0.04776, 0.375, 0.0, 0.625, 0.0, 0.5772, 0.2022, 0.5772, 0.04776, 0.625, 0.0, 0.625, 0.25, 0.4228, 0.2022, 0.5772, 0.2022, 0.625, 0.25, 0.375, 0.25, 0.574, 0.301, 0.426, 0.301, 0.375, 0.25, 0.625, 0.25, 0.426, 0.301, 0.426, 0.449, 0.375, 0.5, 0.375, 0.25, 0.574, 0.449, 0.574, 0.301, 0.625, 0.25, 0.625, 0.5, 0.426, 0.449, 0.574, 0.449, 0.625, 0.5, 0.375, 0.5, 0.8278, 0.7028, 0.8278, 0.5472, 0.875, 0.5, 0.875, 0.75, 0.8278, 0.5472, 0.6722, 0.5472, 0.625, 0.5, 0.875, 0.5, 0.6722, 0.5472, 0.6722, 0.7028, 0.625, 0.75, 0.625, 0.5, 0.6722, 0.7028, 0.8278, 0.7028, 0.875, 0.75, 0.625, 0.75, 0.4228, 0.04776, 0.5772, 0.04776, 0.5772, 0.2022, 0.4228, 0.2022, 0.5772, 0.04776, 0.5772, 0.04776, 0.4228, 0.04776, 0.4228, 0.04776, 0.5772, 0.2022, 0.5772, 0.2022, 0.5772, 0.04776, 0.5772, 0.04776, 0.4228, 0.2022, 0.4228, 0.2022, 0.5772, 0.2022, 0.5772, 0.2022, 0.4228, 0.04776, 0.4228, 0.04776, 0.4228, 0.2022, 0.4228, 0.2022, 0.426, 0.301, 0.574, 0.301, 0.574, 0.449, 0.426, 0.449, 0.574, 0.301, 0.574, 0.301, 0.426, 0.301, 0.426, 0.301, 0.574, 0.449, 0.574, 0.449, 0.574, 0.301, 0.574, 0.301, 0.426, 0.449, 0.426, 0.449, 0.574, 0.449, 0.574, 0.449, 0.426, 0.301, 0.426, 0.301, 0.426, 0.449, 0.426, 0.449, 0.4132, 0.5382, 0.5868, 0.5382, 0.5868, 0.7118, 0.4132, 0.7118, 0.5868, 0.5382, 0.5868, 0.5382, 0.4132, 0.5382, 0.4132, 0.5382, 0.5868, 0.7118, 0.5868, 0.7118, 0.5868, 0.5382, 0.5868, 0.5382, 0.4132, 0.7118, 0.4132, 0.7118, 0.5868, 0.7118, 0.5868, 0.7118, 0.4132, 0.5382, 0.4132, 0.5382, 0.4132, 0.7118, 0.4132, 0.7118, 0.4132, 0.7882, 0.5868, 0.7882, 0.5868, 0.9618, 0.4132, 0.9618, 0.5868, 0.7882, 0.5868, 0.7882, 0.4132, 0.7882, 0.4132, 0.7882, 0.5868, 0.9618, 0.5868, 0.9618, 0.5868, 0.7882, 0.5868, 0.7882, 0.4132, 0.9618, 0.4132, 0.9618, 0.5868, 0.9618, 0.5868, 0.9618, 0.4132, 0.7882, 0.4132, 0.7882, 0.4132, 0.9618, 0.4132, 0.9618, 0.6722, 0.5472, 0.8278, 0.5472, 0.8278, 0.7028, 0.6722, 0.7028, 0.8278, 0.5472, 0.8278, 0.5472, 0.6722, 0.5472, 0.6722, 0.5472, 0.8278, 0.7028, 0.8278, 0.7028, 0.8278, 0.5472, 0.8278, 0.5472, 0.6722, 0.7028, 0.6722, 0.7028, 0.8278, 0.7028, 0.8278, 0.7028, 0.6722, 0.5472, 0.6722, 0.5472, 0.6722, 0.7028, 0.6722, 0.7028])
me_cube_014.update()
me_cube_015 = bpy.data.meshes.new('Cube.015')
me_cube_015.from_pydata([(-0.3583, 0.2946, -13.44), (-0.3583, 0.2946, -12.12), (-0.3583, 1.614, -13.44), (-0.3583, 1.614, -12.12), (5.825, 0.6425, -5.22), (5.307, 0.6379, -4.901), (5.826, 1.213, -5.224), (5.308, 1.207, -4.904), (-3.708, -0.7602, -28.85), (-2.842, -4.686, 34.27), (-3.708, 3.016, -28.85), (-2.84, -2.64, 34.25), (0.06792, -0.7602, -28.85), (-0.7976, -4.686, 34.27), (0.06792, 3.016, -28.85), (-0.7998, -2.64, 34.25), (-2.97, -2.997, 25.14), (-3.708, -1.143, -12.59), (-3.054, -2.708, 22.66), (-3.186, -2.421, 18.68), (-3.338, -2.084, 12.75), (-3.526, -1.726, 4.684), (-3.674, -1.383, -4.537), (-3.708, 2.632, -12.59), (-2.972, -0.6588, 24.96), (-3.675, 2.329, -4.563), (-3.528, 1.697, 4.626), (-3.34, 0.9688, 12.68), (-3.186, 0.3303, 18.58), (-3.055, -0.2108, 22.52), (0.06792, 2.632, -12.59), (-0.6677, -0.6588, 24.96), (0.035, 2.329, -4.563), (-0.1117, 1.697, 4.626), (-0.2997, 0.9688, 12.68), (-0.4541, 0.3303, 18.58), (-0.5846, -0.2108, 22.52), (0.06792, -1.143, -12.59), (-0.6703, -2.997, 25.14), (0.03379, -1.383, -4.537), (-0.1142, -1.726, 4.684), (-0.3018, -2.084, 12.75), (-0.4543, -2.421, 18.68), (-0.5863, -2.708, 22.66), (-2.351, 0.4483, 0.03163), (-2.343, 0.4173, 1.596), (-2.204, -0.5307, 0.03203), (-2.199, -0.5484, 1.596), (-9.882, -0.4886, 10.81), (-9.743, -0.5117, 12.15), (-9.746, -1.373, 10.81), (-9.609, -1.381, 12.16), (-1.475, 1.016, 11.55), (-1.478, 0.8979, 12.29), (-2.061, 0.9679, 11.54), (-2.058, 0.8502, 12.28), (-1.632, 4.882, 17.23), (-1.633, 4.738, 17.86), (-2.182, 4.831, 17.23), (-2.178, 4.687, 17.85), (-1.048, -1.041, 10.34), (-1.063, -1.057, 11.73), (-1.048, 0.07963, 10.34), (-1.063, 0.04209, 11.73), (3.712, -0.8261, 17.81), (3.284, -0.8329, 18.06), (3.712, -0.3819, 17.81), (3.284, -0.3917, 18.06), (-2.261, -2.298, 19.83), (-2.245, -2.382, 20.86), (-1.289, -2.234, 19.82), (-1.287, -2.319, 20.85), (-1.634, -7.345, 25.21), (-1.657, -6.972, 25.44), (-1.217, -7.31, 25.21), (-1.241, -6.937, 25.44)], [], [(0, 1, 3, 2), (2, 3, 7, 6), (6, 7, 5, 4), (4, 5, 1, 0), (2, 6, 4, 0), (7, 3, 1, 5), (12, 37, 17, 8), (14, 30, 37, 12), (8, 17, 23, 10), (10, 14, 12, 8), (15, 11, 9, 13), (10, 23, 30, 14), (31, 15, 13, 38), (24, 11, 15, 31), (16, 9, 11, 24), (38, 16, 18, 43), (43, 18, 19, 42), (42, 19, 20, 41), (41, 20, 21, 40), (40, 21, 22, 39), (39, 22, 17, 37), (31, 38, 43, 36), (36, 43, 42, 35), (35, 42, 41, 34), (34, 41, 40, 33), (33, 40, 39, 32), (32, 39, 37, 30), (24, 31, 36, 29), (29, 36, 35, 28), (28, 35, 34, 27), (27, 34, 33, 26), (26, 33, 32, 25), (25, 32, 30, 23), (16, 24, 29, 18), (18, 29, 28, 19), (19, 28, 27, 20), (20, 27, 26, 21), (21, 26, 25, 22), (22, 25, 23, 17), (38, 13, 9, 16), (44, 45, 47, 46), (46, 47, 51, 50), (50, 51, 49, 48), (48, 49, 45, 44), (46, 50, 48, 44), (51, 47, 45, 49), (52, 53, 55, 54), (54, 55, 59, 58), (58, 59, 57, 56), (56, 57, 53, 52), (54, 58, 56, 52), (59, 55, 53, 57), (60, 61, 63, 62), (62, 63, 67, 66), (66, 67, 65, 64), (64, 65, 61, 60), (62, 66, 64, 60), (67, 63, 61, 65), (68, 69, 71, 70), (70, 71, 75, 74), (74, 75, 73, 72), (72, 73, 69, 68), (70, 74, 72, 68), (75, 71, 69, 73)])
_uv = me_cube_015.uv_layers.new(name='UVMap')
_uv.uv.foreach_set('vector', [0.375, 0.0, 0.625, 0.0, 0.625, 0.25, 0.375, 0.25, 0.375, 0.25, 0.625, 0.25, 0.625, 0.5, 0.375, 0.5, 0.375, 0.5, 0.625, 0.5, 0.625, 0.75, 0.375, 0.75, 0.375, 0.75, 0.625, 0.75, 0.625, 1.0, 0.375, 1.0, 0.125, 0.5, 0.375, 0.5, 0.375, 0.75, 0.125, 0.75, 0.625, 0.5, 0.875, 0.5, 0.875, 0.75, 0.625, 0.75, 0.375, 0.75, 0.4209, 0.75, 0.4209, 1.0, 0.375, 1.0, 0.375, 0.5, 0.4209, 0.5, 0.4209, 0.75, 0.375, 0.75, 0.375, 0.0, 0.4209, 0.0, 0.4209, 0.25, 0.375, 0.25, 0.125, 0.5, 0.375, 0.5, 0.375, 0.75, 0.125, 0.75, 0.625, 0.5, 0.875, 0.5, 0.875, 0.75, 0.625, 0.75, 0.375, 0.25, 0.4209, 0.25, 0.4209, 0.5, 0.375, 0.5, 0.5554, 0.5, 0.625, 0.5, 0.625, 0.75, 0.557, 0.75, 0.5554, 0.25, 0.625, 0.25, 0.625, 0.5, 0.5554, 0.5, 0.557, 0.0, 0.625, 0.0, 0.625, 0.25, 0.5554, 0.25, 0.557, 0.75, 0.557, 1.0, 0.5411, 0.9998, 0.5391, 0.7557, 0.5391, 0.7557, 0.5411, 0.9998, 0.524, 0.9993, 0.5159, 0.7721, 0.5159, 0.7721, 0.524, 0.9993, 0.5, 0.9974, 0.5, 0.7513, 0.5, 0.7513, 0.5, 0.9974, 0.4678, 0.9988, 0.4659, 0.7576, 0.4659, 0.7576, 0.4678, 0.9988, 0.4432, 0.9997, 0.4428, 0.7519, 0.4428, 0.7519, 0.4432, 0.9997, 0.4209, 1.0, 0.4209, 0.75, 0.5554, 0.5, 0.557, 0.75, 0.5391, 0.7557, 0.5379, 0.5055, 0.5379, 0.5055, 0.5391, 0.7557, 0.5159, 0.7721, 0.5154, 0.5218, 0.5154, 0.5218, 0.5159, 0.7721, 0.5, 0.7513, 0.5, 0.5119, 0.5, 0.5119, 0.5, 0.7513, 0.4659, 0.7576, 0.4661, 0.5074, 0.4661, 0.5074, 0.4659, 0.7576, 0.4428, 0.7519, 0.4428, 0.5019, 0.4428, 0.5019, 0.4428, 0.7519, 0.4209, 0.75, 0.4209, 0.5, 0.5554, 0.25, 0.5554, 0.5, 0.5379, 0.5055, 0.5379, 0.2445, 0.5379, 0.2445, 0.5379, 0.5055, 0.5154, 0.5218, 0.5154, 0.2282, 0.5154, 0.2282, 0.5154, 0.5218, 0.5, 0.5119, 0.5, 0.2381, 0.5, 0.2381, 0.5, 0.5119, 0.4661, 0.5074, 0.4661, 0.2426, 0.4661, 0.2426, 0.4661, 0.5074, 0.4428, 0.5019, 0.4428, 0.2481, 0.4428, 0.2481, 0.4428, 0.5019, 0.4209, 0.5, 0.4209, 0.25, 0.557, 0.0, 0.5554, 0.25, 0.5379, 0.2445, 0.537, -0.0112, 0.537, -0.0112, 0.5379, 0.2445, 0.5154, 0.2282, 0.5078, -0.04355, 0.5078, -0.04355, 0.5154, 0.2282, 0.5, 0.2381, 0.5, 0.0, 0.5, 0.0, 0.5, 0.2381, 0.4661, 0.2426, 0.4641, -0.01397, 0.4641, -0.01397, 0.4661, 0.2426, 0.4428, 0.2481, 0.4423, -0.003554, 0.4423, -0.003554, 0.4428, 0.2481, 0.4209, 0.25, 0.4209, 0.0, 0.557, 0.75, 0.625, 0.75, 0.625, 1.0, 0.557, 1.0, 0.375, 0.0, 0.625, 0.0, 0.625, 0.25, 0.375, 0.25, 0.375, 0.25, 0.625, 0.25, 0.625, 0.5, 0.375, 0.5, 0.375, 0.5, 0.625, 0.5, 0.625, 0.75, 0.375, 0.75, 0.375, 0.75, 0.625, 0.75, 0.625, 1.0, 0.375, 1.0, 0.125, 0.5, 0.375, 0.5, 0.375, 0.75, 0.125, 0.75, 0.625, 0.5, 0.875, 0.5, 0.875, 0.75, 0.625, 0.75, 0.375, 0.0, 0.625, 0.0, 0.625, 0.25, 0.375, 0.25, 0.375, 0.25, 0.625, 0.25, 0.625, 0.5, 0.375, 0.5, 0.375, 0.5, 0.625, 0.5, 0.625, 0.75, 0.375, 0.75, 0.375, 0.75, 0.625, 0.75, 0.625, 1.0, 0.375, 1.0, 0.125, 0.5, 0.375, 0.5, 0.375, 0.75, 0.125, 0.75, 0.625, 0.5, 0.875, 0.5, 0.875, 0.75, 0.625, 0.75, 0.375, 0.0, 0.625, 0.0, 0.625, 0.25, 0.375, 0.25, 0.375, 0.25, 0.625, 0.25, 0.625, 0.5, 0.375, 0.5, 0.375, 0.5, 0.625, 0.5, 0.625, 0.75, 0.375, 0.75, 0.375, 0.75, 0.625, 0.75, 0.625, 1.0, 0.375, 1.0, 0.125, 0.5, 0.375, 0.5, 0.375, 0.75, 0.125, 0.75, 0.625, 0.5, 0.875, 0.5, 0.875, 0.75, 0.625, 0.75, 0.375, 0.0, 0.625, 0.0, 0.625, 0.25, 0.375, 0.25, 0.375, 0.25, 0.625, 0.25, 0.625, 0.5, 0.375, 0.5, 0.375, 0.5, 0.625, 0.5, 0.625, 0.75, 0.375, 0.75, 0.375, 0.75, 0.625, 0.75, 0.625, 1.0, 0.375, 1.0, 0.125, 0.5, 0.375, 0.5, 0.375, 0.75, 0.125, 0.75, 0.625, 0.5, 0.875, 0.5, 0.875, 0.75, 0.625, 0.75])
me_cube_015.update()
me_cube_016 = bpy.data.meshes.new('Cube.016')
me_cube_016.from_pydata([(-0.3522, -0.0655, -13.56), (-0.3504, -0.2228, -12.29), (-0.3545, 1.232, -13.56), (-0.3531, 1.071, -12.29), (5.842, -0.8959, -5.699), (5.325, -0.9805, -5.404), (5.841, -0.3399, -5.7), (5.324, -0.4256, -5.406), (-3.708, -0.7602, -28.85), (-2.793, -9.646, 32.74), (-3.708, 3.016, -28.85), (-2.794, -7.668, 32.71), (0.06792, -0.7602, -28.85), (-0.7485, -9.646, 32.74), (0.06792, 3.016, -28.85), (-0.7534, -7.667, 32.71), (-2.908, -9.017, 23.28), (-3.698, -1.566, -12.74), (-2.991, -8.788, 20.78), (-3.124, -8.349, 16.84), (-3.281, -7.281, 11.13), (-3.48, -5.389, 3.523), (-3.647, -3.11, -5.099), (-3.705, 2.138, -12.74), (-2.91, -6.679, 23.09), (-3.66, 0.4954, -5.118), (-3.491, -2.051, 3.471), (-3.286, -4.273, 11.05), (-3.125, -5.599, 16.74), (-2.993, -6.291, 20.64), (0.07069, 2.137, -12.74), (-0.6057, -6.679, 23.09), (0.04994, 0.4942, -5.118), (-0.07491, -2.052, 3.471), (-0.2458, -4.273, 11.05), (-0.3931, -5.599, 16.74), (-0.522, -6.291, 20.64), (0.07789, -1.567, -12.74), (-0.6083, -9.017, 23.28), (0.05994, -3.111, -5.099), (-0.06839, -5.39, 3.523), (-0.2444, -7.281, 11.13), (-0.3931, -8.349, 16.84), (-0.5237, -8.788, 20.78), (-2.32, -2.297, -0.8253), (-2.309, -2.663, 0.6351), (-2.171, -3.242, -0.8251), (-2.162, -3.596, 0.6354), (-9.832, -5.075, 9.377), (-9.691, -5.324, 10.65), (-9.694, -5.944, 9.382), (-9.555, -6.18, 10.66), (-1.423, -4.04, 9.985), (-1.425, -4.277, 10.68), (-2.009, -4.087, 9.976), (-2.004, -4.323, 10.68), (-1.578, -0.7474, 15.5), (-1.578, -0.9509, 16.11), (-2.128, -0.8047, 15.49), (-2.123, -1.008, 16.1), (-0.9946, -5.862, 8.837), (-1.008, -6.119, 10.15), (-0.9965, -4.768, 8.837), (-1.009, -5.043, 10.15), (3.772, -6.525, 16.04), (3.344, -6.583, 16.28), (3.771, -6.087, 16.04), (3.343, -6.148, 16.28), (-2.199, -8.293, 17.97), (-2.183, -8.423, 18.99), (-1.227, -8.23, 17.97), (-1.225, -8.361, 18.98), (-1.572, -13.14, 23.41), (-1.595, -12.78, 23.64), (-1.155, -13.11, 23.41), (-1.18, -12.76, 23.63)], [], [(0, 1, 3, 2), (2, 3, 7, 6), (6, 7, 5, 4), (4, 5, 1, 0), (2, 6, 4, 0), (7, 3, 1, 5), (12, 37, 17, 8), (14, 30, 37, 12), (8, 17, 23, 10), (10, 14, 12, 8), (15, 11, 9, 13), (10, 23, 30, 14), (31, 15, 13, 38), (24, 11, 15, 31), (16, 9, 11, 24), (38, 16, 18, 43), (43, 18, 19, 42), (42, 19, 20, 41), (41, 20, 21, 40), (40, 21, 22, 39), (39, 22, 17, 37), (31, 38, 43, 36), (36, 43, 42, 35), (35, 42, 41, 34), (34, 41, 40, 33), (33, 40, 39, 32), (32, 39, 37, 30), (24, 31, 36, 29), (29, 36, 35, 28), (28, 35, 34, 27), (27, 34, 33, 26), (26, 33, 32, 25), (25, 32, 30, 23), (16, 24, 29, 18), (18, 29, 28, 19), (19, 28, 27, 20), (20, 27, 26, 21), (21, 26, 25, 22), (22, 25, 23, 17), (38, 13, 9, 16), (44, 45, 47, 46), (46, 47, 51, 50), (50, 51, 49, 48), (48, 49, 45, 44), (46, 50, 48, 44), (51, 47, 45, 49), (52, 53, 55, 54), (54, 55, 59, 58), (58, 59, 57, 56), (56, 57, 53, 52), (54, 58, 56, 52), (59, 55, 53, 57), (60, 61, 63, 62), (62, 63, 67, 66), (66, 67, 65, 64), (64, 65, 61, 60), (62, 66, 64, 60), (67, 63, 61, 65), (68, 69, 71, 70), (70, 71, 75, 74), (74, 75, 73, 72), (72, 73, 69, 68), (70, 74, 72, 68), (75, 71, 69, 73)])
_uv = me_cube_016.uv_layers.new(name='UVMap')
_uv.uv.foreach_set('vector', [0.375, 0.0, 0.625, 0.0, 0.625, 0.25, 0.375, 0.25, 0.375, 0.25, 0.625, 0.25, 0.625, 0.5, 0.375, 0.5, 0.375, 0.5, 0.625, 0.5, 0.625, 0.75, 0.375, 0.75, 0.375, 0.75, 0.625, 0.75, 0.625, 1.0, 0.375, 1.0, 0.125, 0.5, 0.375, 0.5, 0.375, 0.75, 0.125, 0.75, 0.625, 0.5, 0.875, 0.5, 0.875, 0.75, 0.625, 0.75, 0.375, 0.75, 0.4209, 0.75, 0.4209, 1.0, 0.375, 1.0, 0.375, 0.5, 0.4209, 0.5, 0.4209, 0.75, 0.375, 0.75, 0.375, 0.0, 0.4209, 0.0, 0.4209, 0.25, 0.375, 0.25, 0.125, 0.5, 0.375, 0.5, 0.375, 0.75, 0.125, 0.75, 0.625, 0.5, 0.875, 0.5, 0.875, 0.75, 0.625, 0.75, 0.375, 0.25, 0.4209, 0.25, 0.4209, 0.5, 0.375, 0.5, 0.5554, 0.5, 0.625, 0.5, 0.625, 0.75, 0.557, 0.75, 0.5554, 0.25, 0.625, 0.25, 0.625, 0.5, 0.5554, 0.5, 0.557, 0.0, 0.625, 0.0, 0.625, 0.25, 0.5554, 0.25, 0.557, 0.75, 0.557, 1.0, 0.5411, 0.9998, 0.5391, 0.7557, 0.5391, 0.7557, 0.5411, 0.9998, 0.524, 0.9993, 0.5159, 0.7721, 0.5159, 0.7721, 0.524, 0.9993, 0.5, 0.9974, 0.5, 0.7513, 0.5, 0.7513, 0.5, 0.9974, 0.4678, 0.9988, 0.4659, 0.7576, 0.4659, 0.7576, 0.4678, 0.9988, 0.4432, 0.9997, 0.4428, 0.7519, 0.4428, 0.7519, 0.4432, 0.9997, 0.4209, 1.0, 0.4209, 0.75, 0.5554, 0.5, 0.557, 0.75, 0.5391, 0.7557, 0.5379, 0.5055, 0.5379, 0.5055, 0.5391, 0.7557, 0.5159, 0.7721, 0.5154, 0.5218, 0.5154, 0.5218, 0.5159, 0.7721, 0.5, 0.7513, 0.5, 0.5119, 0.5, 0.5119, 0.5, 0.7513, 0.4659, 0.7576, 0.4661, 0.5074, 0.4661, 0.5074, 0.4659, 0.7576, 0.4428, 0.7519, 0.4428, 0.5019, 0.4428, 0.5019, 0.4428, 0.7519, 0.4209, 0.75, 0.4209, 0.5, 0.5554, 0.25, 0.5554, 0.5, 0.5379, 0.5055, 0.5379, 0.2445, 0.5379, 0.2445, 0.5379, 0.5055, 0.5154, 0.5218, 0.5154, 0.2282, 0.5154, 0.2282, 0.5154, 0.5218, 0.5, 0.5119, 0.5, 0.2381, 0.5, 0.2381, 0.5, 0.5119, 0.4661, 0.5074, 0.4661, 0.2426, 0.4661, 0.2426, 0.4661, 0.5074, 0.4428, 0.5019, 0.4428, 0.2481, 0.4428, 0.2481, 0.4428, 0.5019, 0.4209, 0.5, 0.4209, 0.25, 0.557, 0.0, 0.5554, 0.25, 0.5379, 0.2445, 0.537, -0.0112, 0.537, -0.0112, 0.5379, 0.2445, 0.5154, 0.2282, 0.5078, -0.04355, 0.5078, -0.04355, 0.5154, 0.2282, 0.5, 0.2381, 0.5, 0.0, 0.5, 0.0, 0.5, 0.2381, 0.4661, 0.2426, 0.4641, -0.01397, 0.4641, -0.01397, 0.4661, 0.2426, 0.4428, 0.2481, 0.4423, -0.003554, 0.4423, -0.003554, 0.4428, 0.2481, 0.4209, 0.25, 0.4209, 0.0, 0.557, 0.75, 0.625, 0.75, 0.625, 1.0, 0.557, 1.0, 0.375, 0.0, 0.625, 0.0, 0.625, 0.25, 0.375, 0.25, 0.375, 0.25, 0.625, 0.25, 0.625, 0.5, 0.375, 0.5, 0.375, 0.5, 0.625, 0.5, 0.625, 0.75, 0.375, 0.75, 0.375, 0.75, 0.625, 0.75, 0.625, 1.0, 0.375, 1.0, 0.125, 0.5, 0.375, 0.5, 0.375, 0.75, 0.125, 0.75, 0.625, 0.5, 0.875, 0.5, 0.875, 0.75, 0.625, 0.75, 0.375, 0.0, 0.625, 0.0, 0.625, 0.25, 0.375, 0.25, 0.375, 0.25, 0.625, 0.25, 0.625, 0.5, 0.375, 0.5, 0.375, 0.5, 0.625, 0.5, 0.625, 0.75, 0.375, 0.75, 0.375, 0.75, 0.625, 0.75, 0.625, 1.0, 0.375, 1.0, 0.125, 0.5, 0.375, 0.5, 0.375, 0.75, 0.125, 0.75, 0.625, 0.5, 0.875, 0.5, 0.875, 0.75, 0.625, 0.75, 0.375, 0.0, 0.625, 0.0, 0.625, 0.25, 0.375, 0.25, 0.375, 0.25, 0.625, 0.25, 0.625, 0.5, 0.375, 0.5, 0.375, 0.5, 0.625, 0.5, 0.625, 0.75, 0.375, 0.75, 0.375, 0.75, 0.625, 0.75, 0.625, 1.0, 0.375, 1.0, 0.125, 0.5, 0.375, 0.5, 0.375, 0.75, 0.125, 0.75, 0.625, 0.5, 0.875, 0.5, 0.875, 0.75, 0.625, 0.75, 0.375, 0.0, 0.625, 0.0, 0.625, 0.25, 0.375, 0.25, 0.375, 0.25, 0.625, 0.25, 0.625, 0.5, 0.375, 0.5, 0.375, 0.5, 0.625, 0.5, 0.625, 0.75, 0.375, 0.75, 0.375, 0.75, 0.625, 0.75, 0.625, 1.0, 0.375, 1.0, 0.125, 0.5, 0.375, 0.5, 0.375, 0.75, 0.125, 0.75, 0.625, 0.5, 0.875, 0.5, 0.875, 0.75, 0.625, 0.75])
me_cube_016.update()
me_cube_017 = bpy.data.meshes.new('Cube.017')
me_cube_017.from_pydata([(-0.6398, -1.0, -0.6398), (-0.6398, -1.0, 0.6398), (-1.0, 0.6179, -0.4995), (-1.0, 0.6179, 0.4995), (1.0, -0.6192, -0.6192), (1.0, -0.6192, 0.6192), (1.0, 0.6192, -0.6192), (1.0, 0.6192, 0.6192), (0.6295, 0.9934, 0.6295), (0.6295, 0.9934, -0.6295), (0.6398, -1.0, -0.6398), (0.6398, -1.0, 0.6398), (-1.0, -0.6179, -0.4995), (-1.0, -0.6179, 0.4995), (1.0, -1.0, -1.0), (-0.6295, 0.9934, -0.6295), (-1.0, -1.0, -1.0), (-0.6295, 0.9934, 0.6295), (-1.0, 1.0, -1.0), (1.0, 1.0, -1.0), (-1.0, -1.0, 1.0), (-1.0, 1.0, 1.0), (1.0, 1.0, 1.0), (1.0, -1.0, 1.0), (-1.209, -0.6179, -0.4995), (-1.209, -0.6179, 0.4995), (-1.209, 0.6179, 0.4995), (-1.209, 0.6179, -0.4995), (-0.6295, 1.216, -0.6295), (-0.6295, 1.216, 0.6295), (0.6295, 1.216, 0.6295), (0.6295, 1.216, -0.6295), (1.209, 0.6192, -0.6192), (1.209, 0.6192, 0.6192), (1.209, -0.6192, 0.6192), (1.209, -0.6192, -0.6192), (0.6398, -1.209, -0.6398), (0.6398, -1.209, 0.6398), (-0.6398, -1.209, 0.6398), (-0.6398, -1.209, -0.6398)], [], [(18, 19, 14, 16), (7, 6, 19, 22), (6, 4, 14, 19), (5, 7, 22, 23), (4, 5, 23, 14), (0, 1, 20, 16), (11, 10, 14, 23), (10, 0, 16, 14), (1, 11, 23, 20), (12, 2, 18, 16), (13, 12, 16, 20), (3, 13, 20, 21), (2, 3, 21, 18), (17, 15, 18, 21), (15, 9, 19, 18), (8, 17, 21, 22), (9, 8, 22, 19), (24, 25, 26, 27), (13, 25, 24, 12), (3, 26, 25, 13), (2, 27, 26, 3), (12, 24, 27, 2), (28, 29, 30, 31), (17, 29, 28, 15), (8, 30, 29, 17), (9, 31, 30, 8), (15, 28, 31, 9), (32, 33, 34, 35), (7, 33, 32, 6), (5, 34, 33, 7), (4, 35, 34, 5), (6, 32, 35, 4), (36, 37, 38, 39), (11, 37, 36, 10), (1, 38, 37, 11), (0, 39, 38, 1), (10, 36, 39, 0), (21, 20, 23, 22)])
_uv = me_cube_017.uv_layers.new(name='UVMap')
_uv.uv.foreach_set('vector', [0.125, 0.5, 0.375, 0.5, 0.375, 0.75, 0.125, 0.75, 0.5868, 0.5382, 0.4132, 0.5382, 0.375, 0.5, 0.625, 0.5, 0.4132, 0.5382, 0.4132, 0.7118, 0.375, 0.75, 0.375, 0.5, 0.5868, 0.7118, 0.5868, 0.5382, 0.625, 0.5, 0.625, 0.75, 0.4132, 0.7118, 0.5868, 0.7118, 0.625, 0.75, 0.375, 0.75, 0.4132, 0.9618, 0.5868, 0.9618, 0.625, 1.0, 0.375, 1.0, 0.5868, 0.7882, 0.4132, 0.7882, 0.375, 0.75, 0.625, 0.75, 0.4132, 0.7882, 0.4132, 0.9618, 0.375, 1.0, 0.375, 0.75, 0.5868, 0.9618, 0.5868, 0.7882, 0.625, 0.75, 0.625, 1.0, 0.4228, 0.04776, 0.4228, 0.2022, 0.375, 0.25, 0.375, 0.0, 0.5772, 0.04776, 0.4228, 0.04776, 0.375, 0.0, 0.625, 0.0, 0.5772, 0.2022, 0.5772, 0.04776, 0.625, 0.0, 0.625, 0.25, 0.4228, 0.2022, 0.5772, 0.2022, 0.625, 0.25, 0.375, 0.25, 0.574, 0.301, 0.426, 0.301, 0.375, 0.25, 0.625, 0.25, 0.426, 0.301, 0.426, 0.449, 0.375, 0.5, 0.375, 0.25, 0.574, 0.449, 0.574, 0.301, 0.625, 0.25, 0.625, 0.5, 0.426, 0.449, 0.574, 0.449, 0.625, 0.5, 0.375, 0.5, 0.4228, 0.04776, 0.5772, 0.04776, 0.5772, 0.2022, 0.4228, 0.2022, 0.5772, 0.04776, 0.5772, 0.04776, 0.4228, 0.04776, 0.4228, 0.04776, 0.5772, 0.2022, 0.5772, 0.2022, 0.5772, 0.04776, 0.5772, 0.04776, 0.4228, 0.2022, 0.4228, 0.2022, 0.5772, 0.2022, 0.5772, 0.2022, 0.4228, 0.04776, 0.4228, 0.04776, 0.4228, 0.2022, 0.4228, 0.2022, 0.426, 0.301, 0.574, 0.301, 0.574, 0.449, 0.426, 0.449, 0.574, 0.301, 0.574, 0.301, 0.426, 0.301, 0.426, 0.301, 0.574, 0.449, 0.574, 0.449, 0.574, 0.301, 0.574, 0.301, 0.426, 0.449, 0.426, 0.449, 0.574, 0.449, 0.574, 0.449, 0.426, 0.301, 0.426, 0.301, 0.426, 0.449, 0.426, 0.449, 0.4132, 0.5382, 0.5868, 0.5382, 0.5868, 0.7118, 0.4132, 0.7118, 0.5868, 0.5382, 0.5868, 0.5382, 0.4132, 0.5382, 0.4132, 0.5382, 0.5868, 0.7118, 0.5868, 0.7118, 0.5868, 0.5382, 0.5868, 0.5382, 0.4132, 0.7118, 0.4132, 0.7118, 0.5868, 0.7118, 0.5868, 0.7118, 0.4132, 0.5382, 0.4132, 0.5382, 0.4132, 0.7118, 0.4132, 0.7118, 0.4132, 0.7882, 0.5868, 0.7882, 0.5868, 0.9618, 0.4132, 0.9618, 0.5868, 0.7882, 0.5868, 0.7882, 0.4132, 0.7882, 0.4132, 0.7882, 0.5868, 0.9618, 0.5868, 0.9618, 0.5868, 0.7882, 0.5868, 0.7882, 0.4132, 0.9618, 0.4132, 0.9618, 0.5868, 0.9618, 0.5868, 0.9618, 0.4132, 0.7882, 0.4132, 0.7882, 0.4132, 0.9618, 0.4132, 0.9618, 0.875, 0.5, 0.875, 0.75, 0.625, 0.75, 0.625, 0.5])
me_cube_017.update()
me_cube_018 = bpy.data.meshes.new('Cube.018')
me_cube_018.from_pydata([(-0.6848, -0.9926, -0.6848), (-0.6848, -0.9926, 0.6848), (-0.987, 0.6947, -0.4964), (-0.987, 0.6947, 0.6843), (1.0, -0.6192, -0.6192), (1.0, -0.6192, 0.6192), (1.0, 0.6192, -0.6192), (1.0, 0.6192, 0.6192), (0.6295, 0.9934, 0.5805), (0.6295, 0.9934, -0.6785), (0.6848, -0.9926, -0.6848), (0.6848, -0.9926, 0.6848), (-0.987, -0.6947, -0.4964), (-0.987, -0.6947, 0.6843), (1.0, -1.0, -1.0), (-0.6295, 0.9934, -0.6785), (-1.0, -1.0, -1.0), (-0.6295, 0.9934, 0.5805), (-1.0, 1.0, -1.0), (1.0, 1.0, -1.0), (-1.0, -1.0, 1.0), (-1.0, 1.0, 1.0), (1.0, 1.0, 1.0), (1.0, -1.0, 1.0), (-1.116, -0.6947, -0.4964), (-1.116, -0.6947, 0.6843), (-1.116, 0.6947, 0.6843), (-1.116, 0.6947, -0.4964), (-0.6295, 1.216, -0.6785), (-0.6295, 1.216, 0.5805), (0.6295, 1.216, 0.5805), (0.6295, 1.216, -0.6785), (1.157, 0.6192, -0.6192), (1.157, 0.6192, 0.6192), (1.157, -0.6192, 0.6192), (1.157, -0.6192, -0.6192), (0.6848, -1.291, -0.6848), (0.6848, -1.291, 0.6848), (-0.6848, -1.291, 0.6848), (-0.6848, -1.291, -0.6848)], [], [(18, 19, 14, 16), (7, 6, 19, 22), (6, 4, 14, 19), (5, 7, 22, 23), (4, 5, 23, 14), (0, 1, 20, 16), (11, 10, 14, 23), (10, 0, 16, 14), (1, 11, 23, 20), (12, 2, 18, 16), (13, 12, 16, 20), (3, 13, 20, 21), (2, 3, 21, 18), (17, 15, 18, 21), (15, 9, 19, 18), (8, 17, 21, 22), (9, 8, 22, 19), (24, 25, 26, 27), (13, 25, 24, 12), (3, 26, 25, 13), (2, 27, 26, 3), (12, 24, 27, 2), (28, 29, 30, 31), (17, 29, 28, 15), (8, 30, 29, 17), (9, 31, 30, 8), (15, 28, 31, 9), (32, 33, 34, 35), (7, 33, 32, 6), (5, 34, 33, 7), (4, 35, 34, 5), (6, 32, 35, 4), (36, 37, 38, 39), (11, 37, 36, 10), (1, 38, 37, 11), (0, 39, 38, 1), (10, 36, 39, 0), (21, 20, 23, 22)])
_uv = me_cube_018.uv_layers.new(name='UVMap')
_uv.uv.foreach_set('vector', [0.125, 0.5, 0.375, 0.5, 0.375, 0.75, 0.125, 0.75, 0.5868, 0.5382, 0.4132, 0.5382, 0.375, 0.5, 0.625, 0.5, 0.4132, 0.5382, 0.4132, 0.7118, 0.375, 0.75, 0.375, 0.5, 0.5868, 0.7118, 0.5868, 0.5382, 0.625, 0.5, 0.625, 0.75, 0.4132, 0.7118, 0.5868, 0.7118, 0.625, 0.75, 0.375, 0.75, 0.4132, 0.9618, 0.5868, 0.9618, 0.625, 1.0, 0.375, 1.0, 0.5868, 0.7882, 0.4132, 0.7882, 0.375, 0.75, 0.625, 0.75, 0.4132, 0.7882, 0.4132, 0.9618, 0.375, 1.0, 0.375, 0.75, 0.5868, 0.9618, 0.5868, 0.7882, 0.625, 0.75, 0.625, 1.0, 0.4228, 0.04776, 0.4228, 0.2022, 0.375, 0.25, 0.375, 0.0, 0.5772, 0.04776, 0.4228, 0.04776, 0.375, 0.0, 0.625, 0.0, 0.5772, 0.2022, 0.5772, 0.04776, 0.625, 0.0, 0.625, 0.25, 0.4228, 0.2022, 0.5772, 0.2022, 0.625, 0.25, 0.375, 0.25, 0.574, 0.301, 0.426, 0.301, 0.375, 0.25, 0.625, 0.25, 0.426, 0.301, 0.426, 0.449, 0.375, 0.5, 0.375, 0.25, 0.574, 0.449, 0.574, 0.301, 0.625, 0.25, 0.625, 0.5, 0.426, 0.449, 0.574, 0.449, 0.625, 0.5, 0.375, 0.5, 0.4228, 0.04776, 0.5772, 0.04776, 0.5772, 0.2022, 0.4228, 0.2022, 0.5772, 0.04776, 0.5772, 0.04776, 0.4228, 0.04776, 0.4228, 0.04776, 0.5772, 0.2022, 0.5772, 0.2022, 0.5772, 0.04776, 0.5772, 0.04776, 0.4228, 0.2022, 0.4228, 0.2022, 0.5772, 0.2022, 0.5772, 0.2022, 0.4228, 0.04776, 0.4228, 0.04776, 0.4228, 0.2022, 0.4228, 0.2022, 0.426, 0.301, 0.574, 0.301, 0.574, 0.449, 0.426, 0.449, 0.574, 0.301, 0.574, 0.301, 0.426, 0.301, 0.426, 0.301, 0.574, 0.449, 0.574, 0.449, 0.574, 0.301, 0.574, 0.301, 0.426, 0.449, 0.426, 0.449, 0.574, 0.449, 0.574, 0.449, 0.426, 0.301, 0.426, 0.301, 0.426, 0.449, 0.426, 0.449, 0.4132, 0.5382, 0.5868, 0.5382, 0.5868, 0.7118, 0.4132, 0.7118, 0.5868, 0.5382, 0.5868, 0.5382, 0.4132, 0.5382, 0.4132, 0.5382, 0.5868, 0.7118, 0.5868, 0.7118, 0.5868, 0.5382, 0.5868, 0.5382, 0.4132, 0.7118, 0.4132, 0.7118, 0.5868, 0.7118, 0.5868, 0.7118, 0.4132, 0.5382, 0.4132, 0.5382, 0.4132, 0.7118, 0.4132, 0.7118, 0.4132, 0.7882, 0.5868, 0.7882, 0.5868, 0.9618, 0.4132, 0.9618, 0.5868, 0.7882, 0.5868, 0.7882, 0.4132, 0.7882, 0.4132, 0.7882, 0.5868, 0.9618, 0.5868, 0.9618, 0.5868, 0.7882, 0.5868, 0.7882, 0.4132, 0.9618, 0.4132, 0.9618, 0.5868, 0.9618, 0.5868, 0.9618, 0.4132, 0.7882, 0.4132, 0.7882, 0.4132, 0.9618, 0.4132, 0.9618, 0.875, 0.5, 0.875, 0.75, 0.625, 0.75, 0.625, 0.5])
me_cube_018.update()
me_cube_019 = bpy.data.meshes.new('Cube.019')
me_cube_019.from_pydata([(-1.0, -1.0, -1.0), (-1.0, -1.0, 1.0), (-1.0, 1.0, -1.0), (-1.0, 1.0, 1.0), (1.0, -1.0, -1.0), (1.0, -1.0, 1.0), (1.0, 1.0, -1.0), (1.0, 1.0, 1.0)], [], [(0, 1, 3, 2), (2, 3, 7, 6), (6, 7, 5, 4), (4, 5, 1, 0), (2, 6, 4, 0), (7, 3, 1, 5)])
_uv = me_cube_019.uv_layers.new(name='UVMap')
_uv.uv.foreach_set('vector', [0.375, 0.0, 0.625, 0.0, 0.625, 0.25, 0.375, 0.25, 0.375, 0.25, 0.625, 0.25, 0.625, 0.5, 0.375, 0.5, 0.375, 0.5, 0.625, 0.5, 0.625, 0.75, 0.375, 0.75, 0.375, 0.75, 0.625, 0.75, 0.625, 1.0, 0.375, 1.0, 0.125, 0.5, 0.375, 0.5, 0.375, 0.75, 0.125, 0.75, 0.625, 0.5, 0.875, 0.5, 0.875, 0.75, 0.625, 0.75])
me_cube_019.update()
me_cube_020 = bpy.data.meshes.new('Cube.020')
me_cube_020.from_pydata([(-1.452, -1.199, 0.0), (-1.452, 1.199, 0.0), (1.452, -1.199, 0.0), (1.452, 1.199, 0.0), (-1.041, -0.8592, 2.0), (-1.211, -1.0, 1.905), (-1.041, 0.8592, 2.0), (-1.211, 1.0, 1.905), (1.041, -0.8592, 2.0), (1.211, -1.0, 1.905), (1.041, 0.8592, 2.0), (1.211, 1.0, 1.905)], [], [(10, 6, 4, 8), (3, 11, 9, 2), (0, 5, 7, 1), (1, 3, 2, 0), (1, 7, 11, 3), (4, 6, 7, 5), (6, 10, 11, 7), (10, 8, 9, 11), (8, 4, 5, 9), (2, 9, 5, 0)])
_uv = me_cube_020.uv_layers.new(name='UVMap')
_uv.uv.foreach_set('vector', [0.6426, 0.5176, 0.8574, 0.5176, 0.8574, 0.7324, 0.6426, 0.7324, 0.375, 0.5, 0.6074, 0.5, 0.6074, 0.75, 0.375, 0.75, 0.375, 0.0, 0.6074, 0.0, 0.6074, 0.25, 0.375, 0.25, 0.125, 0.5, 0.375, 0.5, 0.375, 0.75, 0.125, 0.75, 0.375, 0.25, 0.6074, 0.25, 0.6074, 0.5, 0.375, 0.5, 0.8574, 0.7324, 0.8574, 0.5176, 0.875, 0.5, 0.875, 0.75, 0.8574, 0.5176, 0.6426, 0.5176, 0.625, 0.5, 0.875, 0.5, 0.6426, 0.5176, 0.6426, 0.7324, 0.6074, 0.75, 0.6074, 0.5, 0.6426, 0.7324, 0.8574, 0.7324, 0.875, 0.75, 0.625, 0.75, 0.375, 0.75, 0.6074, 0.75, 0.6074, 1.0, 0.375, 1.0])
me_cube_020.update()

# ---- objects
ob_cube_001 = bpy.data.objects.new('Cube.001', me_cube_002)
ob_cube_003 = bpy.data.objects.new('Cube.003', me_cube_004)
ob_cube_004 = bpy.data.objects.new('Cube.004', me_cube_005)
ob_cube_005 = bpy.data.objects.new('Cube.005', me_cube_006)
ob_cube_002 = bpy.data.objects.new('Cube.002', me_cube_008)
ob_cube_006 = bpy.data.objects.new('Cube.006', me_cube_009)
ob_cube_007 = bpy.data.objects.new('Cube.007', me_cube_010)
ob_cube_008 = bpy.data.objects.new('Cube.008', me_cube_011)
ob_cube_011 = bpy.data.objects.new('Cube.011', me_cube_014)
ob_cube_012 = bpy.data.objects.new('Cube.012', me_cube_015)
ob_cube_009 = bpy.data.objects.new('Cube.009', me_cube_016)
ob_cube_010 = bpy.data.objects.new('Cube.010', me_cube_017)
ob_cube_013 = bpy.data.objects.new('Cube.013', me_cube_018)
ob_cube = bpy.data.objects.new('Cube', me_cube_019)
ob_cube_014 = bpy.data.objects.new('Cube.014', me_cube_020)

# ---- transforms, parenting, visibility, modifiers, constraints
ob_cube_001.location = (0.2907, -0.1801, 4.607)
ob_cube_001.scale = (0.1597, 0.1597, 0.1597)
ob_cube_003.location = (0.06081, -0.6164, 11.07)
ob_cube_003.rotation_euler = (0.1415, -0.0403, -0.01834)
ob_cube_003.scale = (1.483, 1.483, 1.483)
ob_cube_004.location = (1.948, -0.01558, 6.743)
ob_cube_004.rotation_euler = (0.0006357, 0.5745, 0.4672)
ob_cube_004.scale = (0.9408, 0.9408, 0.9408)
ob_cube_005.location = (-1.463, -0.3322, 7.269)
ob_cube_005.rotation_euler = (-0.2035, -0.6686, 0.3907)
ob_cube_005.scale = (0.7041, 0.7041, 0.7041)
ob_cube_002.location = (-1.162, -1.168, 7.151)
ob_cube_002.rotation_euler = (0.1245, -0.7683, 0.436)
ob_cube_002.scale = (0.7524, 0.7524, 0.7524)
ob_cube_006.location = (1.962, 0.5084, 6.87)
ob_cube_006.rotation_euler = (-0.4765, 0.4206, -0.5656)
ob_cube_006.scale = (1.127, 1.127, 1.127)
ob_cube_007.location = (0.1324, -1.022, 11.0)
ob_cube_007.rotation_euler = (0.2283, -0.05311, -0.02362)
ob_cube_007.scale = (1.483, 1.483, 1.483)
ob_cube_008.location = (0.2907, -0.1801, 4.607)
ob_cube_008.rotation_euler = (0.0, -0.0, 0.3656)
ob_cube_008.scale = (0.1597, 0.1597, 0.1597)
ob_cube_011.location = (-0.01412, -0.6117, 6.584)
ob_cube_011.rotation_euler = (0.1415, -0.0403, -0.01834)
ob_cube_011.scale = (0.9199, 0.9199, 0.9199)
ob_cube_012.location = (0.2181, -0.2828, 2.86)
ob_cube_012.scale = (0.09832, 0.09832, 0.09832)
ob_cube_009.location = (0.2181, 0.4979, 2.86)
ob_cube_009.scale = (0.09832, 0.09832, 0.09832)
ob_cube_010.location = (0.0, 0.0, 0.0)
ob_cube_010.scale = (0.823, 0.823, 0.823)
ob_cube_013.location = (0.0, 0.0, 1.0)
ob_cube_013.scale = (0.823, 0.823, 0.823)
ob_cube.location = (0.0, 0.0, 1.0)
ob_cube.scale = (1.0, 1.116, 1.0)
_m = ob_cube.modifiers.new('Bevel', 'BEVEL')
_m.width = 0.14
_m.width_pct = 0.14
ob_cube_014.location = (0.0, 0.0, 0.0)
ob_cube_014.scale = (2.425, 2.425, 7.333)

# ---- collection membership
col_tree.objects.link(ob_cube_001)
col_tree.objects.link(ob_cube_003)
col_tree.objects.link(ob_cube_004)
col_tree.objects.link(ob_cube_005)
col_tree2.objects.link(ob_cube_002)
col_tree2.objects.link(ob_cube_006)
col_tree2.objects.link(ob_cube_007)
col_tree2.objects.link(ob_cube_008)
col_tree3.objects.link(ob_cube_011)
col_tree3.objects.link(ob_cube_012)
col_tree4.objects.link(ob_cube_009)
col_tree4.objects.link(ob_cube_010)
col_bush.objects.link(ob_cube_013)
col_rock1.objects.link(ob_cube)
col_mountain1.objects.link(ob_cube_014)

# ---- scene / render settings (as saved in the file)
scene.frame_start = 1; scene.frame_end = 250; scene.frame_set(1)
scene.render.engine = 'BLENDER_EEVEE_NEXT'
scene.cycles.sampling_pattern = 'TABULATED_SOBOL'
scene.cycles.use_light_tree = False
scene.view_settings.view_transform = 'Filmic'
bpy.context.view_layer.update()

# ---- added for rendering (the .blend has no active camera and no usable light): camera, sun
cam_auto = bpy.data.cameras.new('AutoCamera')
cam_auto.lens = 50.0
cam_auto.sensor_width = 36.0
cam_auto.clip_end = 1000.0
ob_auto_camera = bpy.data.objects.new('AutoCamera', cam_auto)
scene.collection.objects.link(ob_auto_camera)
ob_auto_camera.location = (17.188, -20.4154, 20.4525)
ob_auto_camera.rotation_euler = (1.09748, -7.21219e-08, 0.694738)
scene.camera = ob_auto_camera
light_auto_sun = bpy.data.lights.new('AutoSun', 'SUN')
light_auto_sun.energy = 3.0
light_auto_sun.angle = 0.0523599
ob_auto_sun = bpy.data.objects.new('AutoSun', light_auto_sun)
scene.collection.objects.link(ob_auto_sun)
ob_auto_sun.rotation_euler = (0.872665, 0.174533, 0.523599)
bpy.context.view_layer.update()
